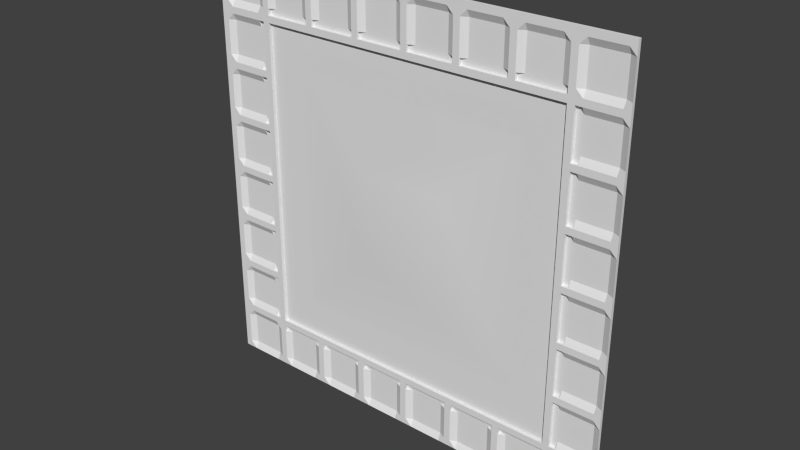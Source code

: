 # Source: med1_6.blend  (saved by Blender 2.76.0; exported with 4.5.12 LTS)
import bpy
from mathutils import Matrix  # noqa: F401  (used for matrix-valued properties, if any)

bpy.ops.wm.read_factory_settings(use_empty=True)
scene = bpy.context.scene
scene.name = 'Scene'

# ---- collections
col_collection_1 = bpy.data.collections.new('Collection 1'); scene.collection.children.link(col_collection_1)

# ---- materials (node trees are filled in below, after node groups)
mat_med1_6 = bpy.data.materials.new('med1_6')
mat_med1_6.alpha_threshold = 0.0
mat_med1_6.use_transparent_shadow = False
mat_med1_6.roughness = 0.5

# ---- material node trees

# ---- world
world_world = bpy.data.worlds.new('World'); scene.world = world_world
world_world.color = (0.05088, 0.05088, 0.05088)
world_world.use_sun_shadow = False
world_world.sun_shadow_jitter_overblur = 0.0
world_world.cycles.sampling_method = 'MANUAL'
world_world.cycles.sample_map_resolution = 256

# ---- meshes
me_med1_6_meshdata = bpy.data.meshes.new('med1_6_meshdata')
me_med1_6_meshdata.from_pydata([(-1.28, 1.28, -1.28), (1.28, 1.28, -1.28), (-1.28, 1.28, 1.28), (1.28, 1.28, 1.28), (0.9604, 1.28, 0.9203), (1.0, 1.28, 0.9203), (0.9604, 1.28, 0.9604), (0.9604, 1.28, 0.9994), (1.04, 1.28, 0.9203), (0.6004, 1.28, 0.9994), (0.6801, 1.28, 0.9604), (0.6403, 1.28, 0.9604), (0.6801, 1.28, 0.9994), (0.6403, 1.28, 0.9994), (-0.03924, 1.28, 0.9994), (0.3999, 1.28, 0.9994), (0.3601, 1.28, 0.9604), (0.3204, 1.28, 0.9604), (0.3601, 1.28, 0.9994), (0.3204, 1.28, 0.9994), (0.08058, 1.28, 0.9994), (0.04064, 1.28, 0.9604), (0.0007018, 1.28, 0.9604), (0.04064, 1.28, 0.9994), (0.0007018, 1.28, 0.9994), (-0.28, 1.28, 0.9604), (-0.3202, 1.28, 0.9604), (-0.28, 1.28, 0.9994), (-0.3202, 1.28, 0.9994), (-0.9994, 1.28, 0.9203), (-0.9202, 1.28, 0.9203), (-0.9598, 1.28, 0.9203), (-0.9202, 1.28, 0.9604), (-0.9202, 1.28, 0.9994), (-0.5598, 1.28, 0.9994), (-0.6002, 1.28, 0.9604), (-0.6406, 1.28, 0.9604), (-0.6002, 1.28, 0.9994), (-0.6406, 1.28, 0.9994), (1.04, 1.28, 0.6798), (-0.9202, 1.28, 0.6798), (-0.681, 1.28, 0.6798), (1.0, 1.28, 0.6003), (1.0, 1.28, 0.64), (1.04, 1.28, 0.6003), (1.04, 1.28, 0.64), (-0.9994, 1.28, 0.6003), (-0.9994, 1.28, 0.64), (-0.9598, 1.28, 0.6003), (-0.9598, 1.28, 0.64), (1.04, 1.28, 0.2411), (-0.9994, 1.28, 0.2411), (1.04, 1.28, 0.36), (1.0, 1.28, 0.2807), (1.0, 1.28, 0.3204), (1.04, 1.28, 0.2807), (1.04, 1.28, 0.3204), (-0.9994, 1.28, 0.2807), (-0.9994, 1.28, 0.3204), (-0.9598, 1.28, 0.2807), (-0.9598, 1.28, 0.3204), (-0.9994, 1.28, -0.07877), (1.04, 1.28, 0.03998), (1.0, 1.28, -0.03919), (1.0, 1.28, 0.0003923), (1.04, 1.28, -0.03919), (1.04, 1.28, 0.0003923), (0.7198, 1.28, 0.6798), (0.2806, 1.24, 0.2407), (-0.9994, 1.28, -0.03919), (-0.9994, 1.28, 0.0003923), (-0.9598, 1.28, -0.03919), (-0.9598, 1.28, 0.0003923), (0.2806, 1.24, -0.2806), (-0.2408, 1.24, -0.2806), (-0.9994, 1.28, -0.2806), (1.04, 1.28, -0.3993), (-0.681, 1.28, -0.7206), (-0.9994, 1.28, -0.3993), (1.0, 1.28, -0.3597), (1.0, 1.28, -0.3202), (1.04, 1.28, -0.3597), (1.04, 1.28, -0.3202), (-0.2408, 1.24, 0.2411), (0.9206, 1.28, -1.04), (0.9206, 1.28, 0.9994), (-0.9994, 1.28, -0.3597), (-0.9994, 1.28, -0.3202), (-0.9598, 1.28, -0.3597), (-0.9598, 1.28, -0.3202), (1.04, 1.28, -0.7196), (0.72, 1.28, -0.7196), (-0.9994, 1.28, -0.7196), (1.04, 1.28, -0.5995), (-0.9994, 1.28, -0.5995), (1.0, 1.28, -0.6795), (1.0, 1.28, -0.6395), (1.04, 1.28, -0.6795), (1.04, 1.28, -0.6395), (-0.9994, 1.28, -0.6795), (-0.9994, 1.28, -0.6395), (-0.9598, 1.28, -0.6795), (-0.9598, 1.28, -0.6395), (1.04, 1.28, -0.9197), (-0.9994, 1.28, -0.9197), (0.9604, 1.28, -1.04), (0.6004, 1.28, -1.04), (0.72, 1.28, -1.04), (0.6403, 1.28, -1.04), (0.6801, 1.28, -1.04), (0.3999, 1.28, -1.04), (0.3204, 1.28, -1.04), (0.3601, 1.28, -1.04), (0.0007019, 1.28, -1.04), (0.04064, 1.28, -1.04), (-0.3604, 1.28, -1.04), (-0.2398, 1.28, -1.04), (-0.3202, 1.28, -1.04), (-0.28, 1.28, -1.04), (-0.9202, 1.28, -1.04), (-0.681, 1.28, -1.04), (-0.6406, 1.28, -1.04), (-0.6002, 1.28, -1.04), (0.9604, 1.28, -0.9998), (0.9604, 1.28, -0.9598), (1.0, 1.28, -0.9598), (1.04, 1.28, -0.9598), (0.6403, 1.28, -0.9998), (0.6801, 1.28, -0.9998), (0.3204, 1.28, -0.9998), (0.3601, 1.28, -0.9998), (0.0007019, 1.28, -0.9998), (0.04064, 1.28, -0.9998), (-0.3202, 1.28, -0.9998), (-0.28, 1.28, -0.9998), (-0.9994, 1.28, -0.9598), (-0.9598, 1.28, -0.9598), (-0.9202, 1.28, -0.9998), (-0.9202, 1.28, -0.9598), (-0.6406, 1.28, -0.9998), (-0.6002, 1.28, -0.9998), (-1.28, 1.26, -1.28), (1.24, 1.26, -1.28), (1.28, 1.26, -1.28), (1.28, 1.26, 1.24), (1.28, 1.26, 1.28), (-1.28, 1.26, 1.28), (0.9206, 1.26, -1.28), (0.9604, 1.26, -1.28), (0.9604, 1.26, 1.24), (1.0, 1.26, -1.28), (1.0, 1.26, 1.24), (1.04, 1.26, -1.28), (1.24, 1.26, 1.24), (-1.28, 1.26, 0.9604), (-1.28, 1.26, 0.9203), (1.28, 1.26, 0.8808), (1.28, 1.26, 0.9203), (0.9604, 1.26, 0.9203), (1.0, 1.26, 0.9203), (1.24, 1.28, 0.8808), (1.24, 1.26, 0.9203), (1.04, 1.26, 0.9203), (-1.24, 1.26, 0.9203), (1.28, 1.26, 0.9604), (0.9604, 1.26, 0.9604), (1.0, 1.26, 0.9604), (1.24, 1.26, 0.9604), (1.04, 1.26, 0.9604), (-1.24, 1.26, 0.9604), (1.28, 1.26, 0.9994), (0.9604, 1.26, 0.9994), (1.0, 1.26, 0.9994), (1.24, 1.28, 0.9994), (1.04, 1.28, 0.9994), (-1.24, 1.26, 0.9994), (1.28, 1.26, 1.2), (0.9604, 1.26, 1.2), (1.0, 1.26, 1.2), (1.24, 1.28, 1.2), (1.04, 1.26, 1.24), (-1.24, 1.26, 1.24), (1.04, 1.28, 1.2), (1.04, 1.28, 0.8808), (-1.24, 1.26, 1.2), (0.6403, 1.26, 1.28), (0.3999, 1.26, -1.28), (0.6004, 1.26, -1.28), (0.6403, 1.26, 0.9604), (0.6403, 1.26, 0.9994), (0.6403, 1.26, 1.24), (0.6004, 1.26, 1.24), (0.6403, 1.26, 1.2), (0.6004, 1.28, 1.2), (0.6801, 1.26, -1.28), (0.72, 1.26, -1.28), (0.72, 1.28, 0.9994), (0.9206, 1.26, 1.24), (0.72, 1.26, 1.24), (0.9206, 1.28, 1.2), (0.72, 1.28, 1.2), (0.6801, 1.26, 0.9604), (0.6801, 1.26, 0.9994), (0.6801, 1.26, 1.24), (0.6801, 1.26, 1.2), (0.6403, 1.26, -1.28), (0.0007018, 1.26, 0.9604), (0.0007018, 1.26, 0.9994), (0.0007018, 1.26, 1.24), (-0.03924, 1.26, 1.24), (0.0007018, 1.26, 1.2), (-0.03924, 1.28, 1.2), (-0.2398, 1.26, -1.28), (-0.03924, 1.26, -1.28), (0.08058, 1.26, -1.28), (0.2806, 1.26, -1.28), (0.2806, 1.26, 1.28), (0.3204, 1.26, 0.9604), (0.3204, 1.26, 0.9994), (0.2806, 1.28, 0.9994), (0.3204, 1.26, 1.24), (0.2806, 1.26, 1.24), (0.3204, 1.26, 1.2), (0.2806, 1.28, 1.2), (0.3601, 1.26, -1.28), (0.3999, 1.26, 1.24), (0.3999, 1.28, 1.2), (0.3601, 1.26, 0.9604), (0.3601, 1.26, 0.9994), (0.3601, 1.26, 1.24), (0.3601, 1.26, 1.2), (0.3204, 1.26, -1.28), (0.08058, 1.26, 1.24), (0.08058, 1.28, 1.2), (0.04064, 1.26, -1.28), (0.04064, 1.26, 0.9604), (0.04064, 1.26, 0.9994), (0.04064, 1.26, 1.24), (0.04064, 1.26, 1.2), (0.0007019, 1.26, -1.28), (-0.3604, 1.26, 1.28), (-0.3202, 1.26, 0.9604), (-0.3202, 1.26, 0.9994), (-0.3604, 1.28, 0.9994), (-0.3202, 1.26, 1.24), (-0.3604, 1.26, 1.24), (-0.3202, 1.26, 1.2), (-0.3604, 1.28, 1.2), (-0.5598, 1.26, -1.28), (-0.3604, 1.26, -1.28), (-0.28, 1.26, -1.28), (-0.2398, 1.26, 1.28), (-0.2398, 1.28, 0.9994), (-0.2398, 1.26, 1.24), (-0.2398, 1.28, 1.2), (-0.28, 1.26, 0.9604), (-0.28, 1.26, 0.9994), (-0.28, 1.26, 1.24), (-0.28, 1.26, 1.2), (-0.3202, 1.26, -1.28), (-0.9598, 1.26, 0.9203), (-0.9994, 1.26, 0.9203), (-0.9598, 1.26, 0.9604), (-0.9994, 1.26, 0.9604), (-0.9598, 1.26, 0.9994), (-0.9994, 1.28, 0.9994), (-0.9598, 1.26, 1.24), (-0.9994, 1.26, 1.24), (-0.9598, 1.26, 1.2), (-0.9994, 1.28, 1.2), (-1.2, 1.26, -1.28), (-0.9994, 1.26, -1.28), (-0.9994, 1.28, 0.8808), (-0.9202, 1.26, -1.28), (-0.8806, 1.26, -1.28), (-0.8806, 1.26, 1.28), (-0.681, 1.28, 0.9994), (-0.8806, 1.28, 0.9994), (-0.681, 1.26, 1.24), (-0.8806, 1.26, 1.24), (-0.681, 1.28, 1.2), (-0.8806, 1.28, 1.2), (-0.9202, 1.26, 0.9203), (-0.9202, 1.26, 0.9604), (-0.9202, 1.26, 0.9994), (-0.9202, 1.26, 1.24), (-0.9202, 1.26, 1.2), (-0.9598, 1.26, -1.28), (-0.681, 1.26, -1.28), (-0.6406, 1.26, 0.9604), (-0.6406, 1.26, 0.9994), (-0.6406, 1.26, 1.24), (-0.6406, 1.26, 1.2), (-0.6002, 1.26, -1.28), (-0.5598, 1.26, 1.24), (-0.5598, 1.28, 1.2), (-0.6002, 1.26, 0.9604), (-0.6002, 1.26, 0.9994), (-0.6002, 1.26, 1.24), (-0.6002, 1.26, 1.2), (-0.6406, 1.26, -1.28), (-1.2, 1.26, 0.9203), (-1.2, 1.26, 0.9604), (-1.2, 1.28, 0.9994), (-1.2, 1.26, 1.24), (-1.2, 1.28, 1.2), (-1.24, 1.26, -1.28), (-1.2, 1.28, 0.8808), (-1.24, 1.26, 0.8808), (1.28, 1.26, 0.36), (1.28, 1.26, 0.5606), (1.24, 1.28, 0.36), (1.24, 1.28, 0.5606), (1.04, 1.28, 0.5606), (-0.9994, 1.28, 0.36), (-0.9994, 1.28, 0.5606), (-1.2, 1.28, 0.36), (-1.2, 1.28, 0.5606), (-1.24, 1.26, 0.36), (-1.24, 1.26, 0.5606), (1.28, 1.26, 0.64), (1.28, 1.26, 0.6798), (1.0, 1.26, 0.64), (1.24, 1.26, 0.64), (1.24, 1.28, 0.6798), (1.04, 1.26, 0.64), (-0.9994, 1.26, 0.64), (-0.9994, 1.28, 0.6798), (-0.9598, 1.26, 0.64), (-1.2, 1.26, 0.64), (-1.2, 1.28, 0.6798), (-1.24, 1.26, 0.64), (-1.24, 1.26, 0.6798), (1.28, 1.26, 0.6003), (1.0, 1.26, 0.6003), (1.24, 1.26, 0.6003), (1.04, 1.26, 0.6003), (-0.9994, 1.26, 0.6003), (-0.9598, 1.26, 0.6003), (-1.2, 1.26, 0.6003), (-1.24, 1.26, 0.6003), (1.28, 1.26, 0.03998), (1.28, 1.26, 0.2411), (1.24, 1.28, 0.03998), (1.24, 1.28, 0.2411), (-0.9994, 1.28, 0.03998), (-1.2, 1.28, 0.03998), (-1.2, 1.28, 0.2411), (-1.24, 1.26, 0.03998), (-1.24, 1.26, 0.2411), (1.28, 1.26, 0.3204), (1.0, 1.26, 0.3204), (1.24, 1.26, 0.3204), (1.04, 1.26, 0.3204), (-0.9994, 1.26, 0.3204), (-0.9598, 1.26, 0.3204), (-1.2, 1.26, 0.3204), (-1.24, 1.26, 0.3204), (-1.28, 1.26, 0.3204), (1.28, 1.26, 0.2807), (1.0, 1.26, 0.2807), (1.24, 1.26, 0.2807), (1.04, 1.26, 0.2807), (-0.9994, 1.26, 0.2807), (-0.9598, 1.26, 0.2807), (-1.2, 1.26, 0.2807), (-1.24, 1.26, 0.2807), (1.28, 1.26, -0.2806), (1.28, 1.26, -0.07877), (1.24, 1.28, -0.2806), (1.24, 1.28, -0.07877), (1.04, 1.28, -0.2806), (1.04, 1.28, -0.07877), (0.9604, 1.26, -1.04), (-1.2, 1.28, -0.2806), (-1.2, 1.28, -0.07877), (-1.24, 1.26, -0.2806), (-1.24, 1.26, -0.07877), (1.28, 1.26, 0.0003923), (1.0, 1.26, 0.0003923), (1.24, 1.26, 0.0003923), (1.04, 1.26, 0.0003923), (-0.9994, 1.26, 0.0003923), (-0.9598, 1.26, 0.0003923), (-1.2, 1.26, 0.0003923), (-1.24, 1.26, 0.0003923), (1.28, 1.26, -0.03919), (1.0, 1.26, -0.03919), (1.24, 1.26, -0.03919), (1.04, 1.26, -0.03919), (0.9604, 1.26, -0.9598), (0.9206, 1.28, -1.239), (-0.9994, 1.26, -0.03919), (-0.9598, 1.26, -0.03919), (-0.9202, 1.26, -0.03919), (-1.2, 1.26, -0.03919), (-1.24, 1.26, -0.03919), (0.9604, 1.26, -0.9998), (0.9604, 1.26, -1.239), (1.28, 1.26, -0.3202), (1.0, 1.26, -0.3202), (1.24, 1.26, -0.3202), (1.04, 1.26, -0.3202), (-0.9994, 1.26, -0.3202), (-0.9598, 1.26, -0.3202), (-1.2, 1.26, -0.3202), (-1.24, 1.26, -0.3202), (1.28, 1.26, -0.5995), (1.28, 1.26, -0.3993), (1.24, 1.28, -0.5995), (1.24, 1.28, -0.3993), (-1.2, 1.28, -0.5995), (-1.2, 1.28, -0.3993), (-1.24, 1.26, -0.5995), (-1.24, 1.26, -0.3993), (1.28, 1.26, -0.3597), (1.0, 1.26, -0.3597), (1.24, 1.26, -0.3597), (1.04, 1.26, -0.3597), (-0.9994, 1.26, -0.3597), (-0.9598, 1.26, -0.3597), (-1.2, 1.26, -0.3597), (-1.24, 1.26, -0.3597), (1.28, 1.26, -0.9197), (1.28, 1.26, -0.7196), (0.9604, 1.26, -0.9197), (1.0, 1.26, -0.9197), (1.24, 1.28, -0.9197), (1.24, 1.28, -0.7196), (-1.2, 1.28, -0.9197), (-1.2, 1.28, -0.7196), (-1.24, 1.26, -0.9197), (-1.24, 1.26, -0.7196), (1.28, 1.26, -0.6395), (1.0, 1.26, -0.6395), (1.24, 1.26, -0.6395), (1.04, 1.26, -0.6395), (-0.9994, 1.26, -0.6395), (-0.9598, 1.26, -0.6395), (-1.2, 1.26, -0.6395), (-1.24, 1.26, -0.6395), (1.28, 1.26, -0.6795), (1.0, 1.26, -0.6795), (1.24, 1.26, -0.6795), (1.04, 1.26, -0.6795), (-0.9994, 1.26, -0.6795), (-0.9598, 1.26, -0.6795), (-1.2, 1.26, -0.6795), (-1.24, 1.26, -0.6795), (-1.28, 1.26, -0.9197), (1.28, 1.26, -0.9598), (1.0, 1.26, -0.9598), (1.24, 1.26, -0.9598), (1.04, 1.26, -0.9598), (-0.9994, 1.26, -0.9598), (-0.9598, 1.26, -0.9598), (-0.9202, 1.26, -0.9598), (-1.2, 1.26, -0.9598), (-1.24, 1.26, -0.9598), (1.28, 1.26, -1.239), (1.28, 1.26, -1.04), (1.0, 1.26, -1.239), (1.0, 1.26, -1.04), (1.24, 1.28, -1.239), (1.24, 1.28, -1.04), (1.04, 1.28, -1.239), (1.04, 1.28, -1.04), (0.6004, 1.28, -1.239), (0.72, 1.28, -1.239), (0.6403, 1.26, -1.239), (0.6403, 1.26, -1.04), (0.6801, 1.26, -1.239), (0.6801, 1.26, -1.04), (-0.03924, 1.28, -1.239), (-0.03924, 1.28, -1.04), (0.2806, 1.28, -1.239), (0.2806, 1.28, -1.04), (0.3999, 1.28, -1.239), (0.3204, 1.26, -1.239), (0.3204, 1.26, -1.04), (0.3601, 1.26, -1.239), (0.3601, 1.26, -1.04), (0.08058, 1.28, -1.239), (0.08058, 1.28, -1.04), (0.0007019, 1.26, -1.239), (0.0007019, 1.26, -1.04), (0.04064, 1.26, -1.239), (0.04064, 1.26, -1.04), (-0.3604, 1.28, -1.239), (-0.2398, 1.28, -1.239), (-0.3202, 1.26, -1.239), (-0.3202, 1.26, -1.04), (-0.28, 1.26, -1.239), (-0.28, 1.26, -1.04), (-0.9994, 1.28, -1.239), (-0.9994, 1.28, -1.04), (-0.8806, 1.28, -1.239), (-0.8806, 1.28, -1.04), (-0.9598, 1.26, -1.239), (-0.9598, 1.26, -1.04), (-0.9202, 1.26, -1.239), (-0.9202, 1.26, -1.04), (-0.681, 1.28, -1.239), (-0.5598, 1.28, -1.239), (-0.5598, 1.28, -1.04), (-0.6406, 1.26, -1.239), (-0.6406, 1.26, -1.04), (-0.6002, 1.26, -1.239), (-0.6002, 1.26, -1.04), (-1.2, 1.28, -1.239), (-1.2, 1.28, -1.04), (-1.24, 1.26, -1.239), (-1.24, 1.26, -1.04), (1.28, 1.26, -0.9998), (1.0, 1.26, -0.9998), (1.24, 1.26, -0.9998), (1.04, 1.26, -0.9998), (0.6403, 1.26, -0.9998), (0.6801, 1.26, -0.9998), (0.3204, 1.26, -0.9998), (0.3601, 1.26, -0.9998), (0.0007019, 1.26, -0.9998), (0.04064, 1.26, -0.9998), (-0.3202, 1.26, -0.9998), (-0.28, 1.26, -0.9998), (-0.9994, 1.26, -0.9998), (-0.9598, 1.26, -0.9998), (-0.9202, 1.26, -0.9998), (-0.6406, 1.26, -0.9998), (-0.6002, 1.26, -0.9998), (-1.2, 1.26, -0.9998), (-1.24, 1.26, -0.9998)], [], [(302, 169, 163), (175, 303, 184), (6, 85, 196), (243, 34, 26), (455, 526, 527), (95, 97, 442), (25, 27, 255), (288, 274, 0), (372, 80, 371), (183, 8, 5), (383, 394, 364), (523, 524, 456), (227, 158, 188), (416, 402, 400), (332, 330, 308), (406, 376, 449), (93, 409, 410), (268, 264, 286), (343, 341, 344), (276, 280, 281), (21, 235, 217), (262, 263, 261), (145, 149, 151), (371, 82, 402), (324, 321, 160), (185, 216, 225), (125, 451, 453), (203, 198, 185), (98, 96, 436), (107, 468, 84), (213, 212, 0), (318, 316, 319), (11, 9, 16), (23, 20, 236), (229, 230, 225), (159, 166, 165), (3, 350, 359), (120, 139, 137), (0, 1, 239), (116, 474, 131), (518, 397, 390), (326, 337, 338), (499, 501, 526), (195, 194, 1), (513, 452, 515), (397, 373, 462), (325, 323, 39), (66, 64, 381), (70, 382, 383), (513, 460, 1), (71, 393, 392), (366, 365, 357), (57, 59, 363), (100, 94, 437), (285, 275, 266), (205, 187, 1), (334, 351, 54), (140, 529, 508), (519, 479, 520), (49, 328, 31), (256, 252, 258), (121, 506, 528), (365, 356, 357), (2, 0, 358), (64, 379, 381), (93, 98, 436), (146, 184, 181), (65, 389, 387), (131, 113, 521), (157, 164, 167), (384, 392, 382), (158, 4, 425), (169, 302, 175), (152, 150, 1), (137, 527, 501), (158, 425, 379), (18, 228, 227), (451, 390, 397), (17, 217, 218), (358, 319, 340), (332, 155, 331), (134, 524, 493), (114, 132, 487), (302, 261, 263), (116, 489, 473), (247, 246, 245), (276, 290, 280), (270, 0, 271), (150, 148, 1), (166, 168, 172), (117, 491, 523), (58, 314, 354), (399, 415, 1), (61, 69, 392), (275, 279, 278), (18, 15, 228), (132, 522, 487), (125, 126, 103), (469, 194, 471), (113, 485, 521), (228, 15, 230), (179, 176, 153), (52, 56, 353), (491, 490, 492), (303, 265, 305), (389, 380, 381), (265, 264, 269), (72, 59, 51), (130, 520, 481), (89, 404, 393), (44, 42, 313), (111, 479, 519), (37, 297, 296), (36, 289, 290), (31, 272, 327), (16, 227, 188), (39, 324, 183), (385, 348, 358), (139, 121, 528), (10, 201, 6), (128, 518, 472), (71, 89, 393), (169, 175, 154), (65, 372, 389), (40, 394, 138), (163, 169, 154), (201, 189, 188), (108, 470, 517), (11, 16, 188), (49, 47, 328), (426, 451, 125), (35, 37, 296), (145, 185, 149), (37, 34, 297), (129, 519, 132), (364, 394, 355), (310, 309, 3), (215, 214, 1), (206, 255, 282), (460, 459, 1), (219, 19, 218), (109, 128, 472), (155, 154, 2), (146, 181, 304), (219, 223, 233), (51, 347, 346), (185, 190, 203), (388, 378, 380), (158, 379, 360), (331, 358, 340), (470, 471, 472), (5, 8, 159), (250, 259, 0), (105, 373, 397), (80, 400, 402), (365, 363, 356), (456, 420, 438), (81, 418, 416), (425, 442, 434), (202, 204, 192), (88, 86, 78), (72, 70, 383), (272, 307, 330), (91, 67, 68), (388, 386, 378), (1, 147, 195), (9, 193, 226), (85, 7, 171), (304, 267, 146), (4, 158, 282), (121, 120, 506), (504, 122, 508), (52, 313, 54), (35, 296, 241), (14, 24, 207), (314, 60, 315), (203, 204, 198), (145, 144, 3), (361, 359, 350), (87, 403, 404), (173, 170, 179), (154, 175, 184), (88, 420, 419), (360, 362, 353), (497, 119, 501), (75, 87, 89), (4, 67, 124), (202, 192, 189), (168, 162, 161), (217, 158, 227), (117, 115, 491), (313, 312, 336), (116, 118, 493), (321, 320, 3), (12, 202, 201), (129, 111, 519), (376, 358, 449), (243, 247, 295), (85, 199, 200), (136, 455, 101), (372, 65, 63), (11, 188, 189), (452, 453, 516), (183, 5, 39), (219, 218, 223), (113, 474, 485), (276, 38, 290), (26, 35, 241), (483, 114, 487), (478, 481, 479), (124, 425, 4), (455, 446, 101), (254, 211, 253), (111, 476, 479), (84, 105, 123), (307, 272, 301), (110, 112, 481), (60, 58, 355), (116, 473, 474), (5, 159, 322), (102, 88, 94), (440, 447, 439), (70, 345, 382), (104, 136, 92), (11, 13, 9), (40, 30, 282), (35, 26, 34), (62, 50, 64), (119, 137, 501), (387, 400, 80), (108, 106, 470), (55, 53, 50), (262, 282, 283), (127, 108, 517), (107, 109, 472), (338, 355, 282), (12, 196, 202), (166, 172, 171), (33, 284, 283), (74, 77, 91), (6, 7, 85), (521, 522, 390), (134, 118, 116), (26, 28, 243), (275, 267, 266), (444, 443, 435), (78, 86, 419), (106, 127, 130), (328, 260, 31), (62, 66, 381), (78, 411, 94), (43, 45, 39), (308, 155, 332), (479, 481, 520), (208, 210, 237), (395, 384, 385), (353, 352, 52), (440, 413, 449), (497, 496, 120), (90, 125, 103), (498, 287, 273), (237, 210, 238), (285, 279, 275), (201, 165, 6), (394, 404, 420), (440, 449, 448), (398, 150, 461), (228, 230, 218), (163, 155, 308), (33, 277, 284), (166, 171, 165), (188, 158, 201), (397, 518, 128), (295, 247, 294), (47, 326, 328), (201, 202, 189), (193, 192, 191), (48, 338, 337), (32, 36, 276), (290, 289, 296), (486, 487, 484), (331, 329, 332), (81, 76, 418), (61, 75, 89), (43, 322, 325), (44, 336, 334), (416, 434, 96), (285, 286, 279), (42, 44, 334), (9, 13, 189), (103, 427, 90), (163, 301, 302), (4, 30, 67), (167, 168, 161), (134, 131, 524), (345, 70, 72), (163, 308, 301), (159, 162, 166), (9, 189, 193), (9, 226, 15), (517, 472, 518), (138, 456, 124), (88, 78, 94), (449, 358, 0), (455, 456, 446), (245, 240, 294), (93, 410, 76), (449, 432, 448), (397, 462, 514), (105, 84, 373), (424, 423, 1), (1, 3, 378), (83, 68, 67), (93, 76, 79), (3, 342, 341), (425, 434, 416), (19, 17, 218), (61, 375, 374), (272, 29, 261), (110, 477, 106), (275, 278, 291), (315, 46, 337), (394, 393, 404), (250, 492, 259), (528, 506, 529), (530, 525, 457), (8, 183, 162), (31, 260, 261), (136, 135, 455), (298, 240, 291), (504, 503, 115), (341, 378, 3), (211, 210, 209), (368, 367, 1), (277, 33, 32), (44, 313, 336), (456, 138, 394), (27, 256, 255), (115, 117, 133), (26, 241, 242), (135, 104, 454), (160, 156, 161), (369, 370, 372), (51, 346, 345), (5, 43, 39), (72, 51, 345), (414, 422, 449), (13, 11, 189), (103, 126, 453), (17, 21, 217), (484, 487, 485), (78, 412, 411), (455, 454, 526), (104, 135, 136), (54, 351, 353), (331, 339, 329), (14, 207, 211), (55, 362, 360), (378, 386, 1), (266, 268, 285), (243, 242, 247), (236, 20, 238), (470, 469, 471), (335, 320, 323), (408, 407, 1), (16, 18, 227), (506, 508, 529), (442, 436, 434), (133, 117, 523), (272, 330, 327), (477, 467, 106), (358, 155, 2), (58, 354, 355), (24, 22, 207), (253, 209, 251), (59, 364, 363), (208, 237, 216), (309, 350, 3), (395, 392, 384), (27, 252, 256), (417, 399, 401), (60, 355, 338), (25, 255, 206), (355, 394, 282), (96, 434, 436), (226, 193, 225), (63, 65, 387), (97, 444, 442), (190, 204, 203), (174, 173, 182), (328, 338, 282), (190, 192, 204), (362, 361, 352), (135, 454, 455), (94, 100, 102), (100, 437, 438), (6, 165, 171), (151, 180, 145), (101, 446, 445), (492, 493, 491), (320, 333, 3), (177, 171, 172), (153, 144, 145), (296, 297, 290), (458, 431, 449), (246, 242, 258), (120, 121, 139), (106, 130, 110), (516, 515, 452), (258, 242, 256), (451, 426, 425), (41, 83, 67), (282, 255, 241), (156, 321, 3), (447, 445, 439), (85, 171, 199), (425, 416, 400), (417, 415, 399), (89, 71, 61), (51, 57, 363), (524, 521, 456), (499, 498, 500), (154, 155, 163), (328, 326, 338), (131, 521, 524), (336, 335, 323), (71, 69, 61), (418, 401, 402), (72, 383, 364), (286, 264, 284), (396, 385, 358), (8, 162, 159), (438, 437, 446), (123, 105, 397), (425, 400, 387), (82, 80, 402), (444, 435, 436), (416, 418, 402), (531, 458, 449), (393, 394, 383), (47, 49, 327), (59, 57, 51), (120, 137, 497), (336, 323, 325), (229, 216, 220), (431, 432, 449), (418, 417, 401), (335, 333, 320), (218, 217, 227), (513, 450, 452), (274, 273, 0), (92, 99, 445), (222, 218, 230), (158, 322, 159), (243, 28, 242), (125, 95, 426), (251, 240, 244), (257, 251, 244), (500, 501, 499), (202, 196, 204), (519, 522, 132), (158, 334, 322), (360, 353, 351), (361, 350, 352), (63, 387, 80), (273, 500, 498), (206, 282, 158), (47, 327, 326), (173, 167, 170), (92, 430, 104), (61, 374, 75), (256, 242, 241), (53, 360, 379), (97, 90, 444), (227, 228, 218), (355, 354, 364), (55, 50, 362), (87, 75, 403), (199, 177, 197), (442, 444, 436), (23, 236, 235), (39, 45, 325), (315, 317, 314), (76, 81, 79), (22, 206, 207), (164, 157, 3), (210, 207, 238), (149, 178, 151), (79, 416, 96), (29, 31, 261), (276, 281, 277), (34, 37, 35), (232, 221, 216), (30, 40, 41), (522, 519, 390), (209, 208, 251), (160, 161, 162), (373, 461, 462), (156, 157, 161), (312, 310, 335), (517, 470, 472), (437, 439, 445), (148, 147, 1), (167, 173, 174), (196, 10, 6), (167, 164, 170), (179, 153, 180), (183, 160, 162), (177, 149, 197), (176, 144, 153), (178, 182, 180), (168, 174, 172), (340, 319, 339), (64, 53, 379), (174, 182, 178), (170, 176, 179), (171, 177, 199), (168, 167, 174), (173, 179, 182), (91, 77, 124), (193, 191, 225), (376, 377, 358), (10, 12, 201), (196, 200, 204), (204, 200, 198), (123, 397, 128), (528, 529, 456), (527, 456, 455), (348, 346, 349), (527, 528, 456), (367, 399, 1), (520, 517, 390), (192, 190, 191), (313, 42, 54), (189, 192, 193), (386, 368, 1), (220, 222, 230), (73, 74, 91), (211, 209, 253), (289, 283, 282), (427, 428, 90), (311, 309, 312), (223, 221, 232), (17, 219, 20), (415, 408, 1), (441, 424, 1), (230, 226, 225), (15, 226, 230), (218, 222, 223), (149, 177, 178), (222, 220, 221), (317, 315, 339), (185, 197, 149), (423, 450, 1), (407, 433, 1), (501, 527, 526), (1, 142, 152), (20, 233, 238), (238, 233, 232), (329, 326, 330), (216, 251, 208), (216, 221, 220), (201, 158, 165), (90, 97, 95), (32, 33, 283), (514, 516, 451), (210, 208, 209), (234, 239, 1), (207, 210, 211), (50, 53, 64), (21, 23, 235), (247, 245, 294), (531, 457, 458), (270, 306, 0), (252, 254, 258), (258, 254, 253), (512, 531, 449), (306, 141, 0), (387, 381, 379), (292, 290, 297), (141, 511, 512), (449, 141, 512), (311, 312, 313), (246, 244, 245), (181, 184, 304), (242, 246, 247), (240, 275, 291), (166, 162, 168), (272, 261, 301), (519, 520, 390), (263, 265, 303), (269, 267, 304), (265, 269, 305), (297, 34, 299), (123, 128, 107), (286, 281, 279), (277, 281, 286), (264, 268, 269), (433, 441, 1), (268, 266, 267), (513, 1, 450), (263, 262, 264), (28, 26, 242), (136, 101, 92), (517, 518, 390), (257, 258, 253), (287, 271, 0), (280, 292, 278), (133, 140, 504), (54, 56, 52), (280, 278, 279), (276, 277, 32), (297, 299, 292), (306, 511, 141), (299, 295, 294), (34, 295, 299), (290, 292, 280), (77, 138, 124), (292, 291, 278), (521, 390, 456), (86, 88, 419), (298, 291, 299), (298, 299, 294), (457, 525, 454), (454, 525, 526), (303, 305, 184), (184, 305, 304), (302, 303, 175), (137, 119, 497), (308, 307, 301), (238, 207, 236), (224, 231, 1), (99, 101, 445), (265, 263, 264), (456, 390, 124), (318, 319, 358), (358, 357, 318), (324, 160, 183), (316, 317, 319), (296, 289, 282), (281, 280, 279), (309, 310, 312), (239, 213, 0), (157, 167, 161), (425, 387, 379), (329, 330, 332), (52, 311, 313), (326, 327, 330), (323, 320, 321), (348, 349, 358), (323, 324, 39), (312, 335, 336), (73, 91, 68), (284, 277, 286), (269, 268, 267), (310, 333, 335), (79, 81, 416), (480, 481, 478), (315, 337, 339), (474, 113, 131), (468, 391, 84), (140, 122, 504), (84, 123, 107), (319, 317, 339), (102, 100, 438), (7, 6, 171), (302, 263, 303), (128, 109, 107), (330, 307, 308), (305, 269, 304), (224, 480, 478), (321, 156, 160), (219, 233, 20), (491, 493, 524), (115, 133, 504), (521, 485, 522), (341, 342, 344), (324, 323, 321), (31, 29, 272), (151, 178, 180), (346, 347, 349), (127, 517, 520), (352, 311, 52), (259, 492, 490), (352, 350, 309), (354, 314, 316), (191, 190, 185), (356, 316, 318), (30, 4, 282), (440, 448, 447), (180, 153, 145), (349, 347, 365), (198, 197, 185), (172, 174, 178), (229, 225, 216), (237, 238, 232), (51, 363, 365), (0, 141, 449), (22, 25, 206), (342, 359, 361), (300, 288, 0), (36, 38, 276), (496, 502, 120), (344, 361, 362), (216, 237, 232), (442, 426, 95), (374, 375, 377), (101, 99, 92), (53, 55, 360), (367, 368, 370), (356, 363, 354), (396, 395, 385), (507, 508, 505), (384, 346, 348), (182, 179, 180), (382, 345, 346), (46, 48, 337), (194, 205, 1), (380, 378, 341), (32, 283, 289), (380, 343, 62), (370, 388, 389), (223, 222, 221), (523, 491, 524), (529, 523, 456), (368, 386, 388), (143, 142, 1), (172, 178, 177), (199, 197, 198), (61, 392, 395), (23, 21, 20), (20, 21, 17), (453, 451, 516), (225, 191, 185), (377, 375, 395), (234, 486, 239), (437, 445, 446), (291, 292, 299), (401, 369, 371), (354, 363, 364), (401, 399, 367), (118, 134, 493), (403, 75, 374), (96, 98, 93), (405, 374, 376), (300, 507, 505), (236, 207, 206), (411, 412, 414), (451, 425, 390), (48, 46, 315), (407, 408, 410), (459, 143, 1), (102, 438, 420), (413, 414, 449), (422, 406, 449), (414, 412, 421), (139, 528, 527), (64, 66, 62), (62, 344, 50), (403, 405, 419), (78, 419, 421), (382, 392, 393), (425, 426, 442), (147, 391, 468), (339, 337, 329), (408, 415, 417), (38, 36, 290), (3, 170, 164), (359, 342, 3), (410, 417, 418), (340, 339, 331), (112, 130, 481), (293, 507, 300), (423, 424, 428), (298, 294, 240), (249, 248, 0), (429, 430, 432), (59, 72, 364), (435, 409, 93), (144, 176, 3), (435, 433, 407), (437, 94, 411), (40, 282, 394), (439, 411, 413), (235, 236, 206), (531, 530, 457), (505, 508, 506), (432, 430, 447), (373, 398, 461), (14, 252, 22), (478, 231, 224), (251, 216, 3), (92, 445, 447), (176, 170, 3), (214, 234, 1), (424, 441, 443), (186, 224, 1), (333, 310, 3), (157, 156, 3), (428, 443, 444), (349, 366, 358), (56, 54, 353), (457, 429, 431), (79, 96, 93), (454, 104, 429), (452, 450, 423), (154, 146, 2), (452, 427, 103), (463, 464, 466), (398, 148, 150), (398, 373, 84), (459, 460, 464), (465, 466, 462), (187, 186, 1), (468, 107, 472), (469, 470, 106), (48, 60, 338), (327, 49, 31), (483, 476, 129), (477, 110, 481), (478, 479, 476), (89, 87, 404), (482, 483, 487), (484, 485, 474), (239, 486, 484), (293, 300, 0), (489, 116, 493), (490, 491, 115), (301, 261, 302), (494, 495, 510), (496, 497, 501), (498, 499, 495), (233, 223, 232), (158, 159, 165), (503, 504, 508), (505, 506, 120), (383, 382, 393), (509, 510, 512), (284, 264, 262), (464, 515, 516), (285, 268, 286), (90, 95, 125), (220, 230, 229), (231, 215, 1), (460, 513, 515), (241, 296, 282), (462, 466, 516), (106, 108, 127), (362, 352, 353), (469, 205, 194), (387, 389, 381), (255, 256, 241), (389, 388, 380), (158, 360, 351), (259, 249, 0), (130, 112, 110), (334, 336, 325), (74, 83, 41), (257, 253, 251), (212, 250, 0), (154, 184, 146), (430, 429, 104), (334, 325, 322), (248, 293, 0), (158, 351, 334), (283, 284, 262), (240, 245, 244), (235, 158, 217), (495, 525, 530), (314, 58, 60), (260, 282, 262), (499, 526, 525), (260, 328, 282), (60, 48, 315), (261, 260, 262), (443, 441, 433), (257, 244, 246), (443, 433, 435), (146, 267, 275), (257, 246, 258), (512, 510, 530), (523, 529, 140), (235, 206, 158), (503, 488, 115), (43, 5, 322), (270, 509, 511), (124, 390, 425), (288, 300, 505), (248, 503, 507), (288, 502, 496), (17, 19, 219), (271, 287, 498), (274, 496, 500), (271, 494, 509), (273, 287, 0), (249, 259, 490), (212, 489, 492), (249, 488, 503), (91, 124, 67), (213, 239, 484), (214, 482, 486), (446, 456, 438), (215, 231, 478), (186, 477, 480), (215, 475, 482), (213, 473, 489), (155, 358, 331), (187, 205, 469), (195, 468, 471), (187, 467, 477), (152, 465, 461), (142, 143, 459), (147, 148, 398), (317, 316, 314), (142, 463, 465), (62, 343, 344), (130, 127, 520), (85, 200, 196), (15, 16, 9), (80, 82, 371), (456, 394, 420), (42, 334, 54), (397, 514, 451), (485, 487, 522), (45, 43, 325), (372, 63, 80), (74, 73, 68), (77, 41, 40), (122, 140, 508), (126, 125, 453), (243, 295, 34), (371, 369, 372), (69, 71, 392), (18, 16, 15), (377, 396, 358), (131, 134, 116), (366, 357, 358), (30, 41, 67), (311, 352, 309), (12, 10, 196), (329, 337, 326), (356, 354, 316), (357, 356, 318), (366, 349, 365), (347, 51, 365), (344, 342, 361), (50, 344, 362), (376, 374, 377), (369, 367, 370), (385, 384, 348), (384, 382, 346), (343, 380, 341), (36, 32, 289), (381, 380, 62), (372, 370, 389), (370, 368, 388), (200, 199, 198), (375, 61, 395), (396, 377, 395), (402, 401, 371), (369, 401, 367), (405, 403, 374), (406, 405, 376), (413, 411, 414), (409, 407, 410), (88, 102, 420), (422, 414, 421), (137, 139, 527), (422, 421, 405), (419, 420, 404), (404, 403, 419), (405, 406, 422), (421, 419, 405), (412, 78, 421), (195, 147, 468), (410, 408, 417), (76, 410, 418), (427, 423, 428), (431, 429, 432), (436, 435, 93), (409, 435, 407), (439, 437, 411), (440, 439, 413), (448, 432, 447), (25, 22, 252), (14, 211, 254), (22, 24, 14), (252, 27, 25), (14, 254, 252), (3, 2, 251), (146, 275, 2), (240, 251, 2), (216, 185, 3), (2, 275, 240), (185, 145, 3), (430, 92, 447), (428, 424, 443), (90, 428, 444), (458, 457, 431), (457, 454, 429), (427, 452, 423), (453, 452, 103), (465, 463, 466), (391, 398, 84), (463, 459, 464), (461, 465, 462), (471, 468, 472), (467, 469, 106), (132, 114, 483), (483, 482, 475), (476, 111, 129), (483, 475, 476), (129, 132, 483), (480, 477, 481), (475, 478, 476), (486, 482, 487), (473, 484, 474), (492, 489, 493), (488, 490, 115), (509, 494, 510), (500, 496, 501), (494, 498, 495), (507, 503, 508), (502, 505, 120), (511, 509, 512), (466, 464, 516), (464, 460, 515), (514, 462, 516), (77, 74, 41), (510, 495, 530), (495, 499, 525), (531, 512, 530), (133, 523, 140), (306, 270, 511), (502, 288, 505), (293, 248, 507), (274, 288, 496), (494, 271, 498), (273, 274, 500), (270, 271, 509), (488, 249, 490), (250, 212, 492), (248, 249, 503), (473, 213, 484), (234, 214, 486), (475, 215, 478), (224, 186, 480), (214, 215, 482), (212, 213, 489), (467, 187, 469), (194, 195, 471), (186, 187, 477), (150, 152, 461), (463, 142, 459), (391, 147, 398), (152, 142, 465), (83, 74, 68), (138, 77, 40)])
me_med1_6_meshdata.polygons.foreach_set('use_smooth', [0, 0, 0, 0, 0, 0, 0, 0, 0, 0, 0, 0, 0, 0, 0, 0, 0, 0, 0, 0, 0, 0, 0, 0, 0, 0, 0, 0, 0, 0, 0, 0, 0, 0, 0, 0, 0, 0, 0, 0, 0, 0, 0, 0, 0, 0, 0, 0, 0, 0, 0, 0, 0, 0, 0, 0, 0, 0, 0, 0, 0, 0, 0, 0, 0, 0, 0, 0, 0, 0, 0, 0, 0, 0, 0, 0, 0, 0, 0, 0, 0, 0, 0, 0, 0, 0, 0, 0, 0, 0, 0, 0, 0, 0, 0, 0, 0, 0, 0, 0, 0, 0, 0, 0, 0, 0, 0, 0, 0, 0, 0, 0, 0, 0, 0, 0, 0, 0, 0, 0, 0, 0, 0, 0, 0, 0, 0, 0, 0, 0, 0, 0, 0, 0, 0, 0, 0, 0, 0, 0, 0, 0, 0, 0, 0, 0, 0, 0, 0, 0, 0, 0, 0, 0, 0, 0, 0, 0, 0, 0, 0, 0, 0, 1, 0, 0, 0, 0, 0, 0, 0, 0, 0, 0, 0, 0, 0, 0, 0, 0, 0, 0, 0, 0, 0, 0, 0, 0, 0, 0, 0, 0, 0, 0, 0, 0, 0, 0, 0, 0, 0, 0, 0, 0, 0, 0, 0, 0, 0, 0, 0, 0, 0, 0, 0, 0, 0, 0, 0, 0, 0, 0, 0, 0, 0, 0, 0, 0, 0, 0, 0, 0, 0, 0, 0, 0, 0, 0, 0, 1, 0, 0, 0, 0, 0, 0, 0, 0, 0, 0, 0, 0, 0, 0, 0, 0, 0, 0, 0, 0, 0, 0, 0, 0, 0, 0, 0, 0, 0, 0, 0, 0, 0, 0, 0, 0, 0, 0, 0, 0, 0, 0, 0, 0, 0, 0, 0, 0, 0, 0, 0, 0, 0, 0, 0, 0, 0, 0, 0, 0, 0, 0, 0, 0, 0, 0, 0, 0, 0, 0, 0, 0, 1, 0, 0, 0, 0, 0, 0, 0, 0, 0, 0, 0, 0, 0, 0, 0, 0, 0, 0, 0, 0, 0, 0, 0, 0, 0, 0, 0, 0, 0, 0, 0, 0, 0, 0, 0, 0, 0, 0, 0, 0, 0, 0, 0, 0, 0, 0, 0, 0, 0, 0, 0, 0, 0, 0, 0, 0, 0, 0, 0, 0, 0, 0, 0, 0, 0, 0, 0, 0, 0, 0, 0, 0, 0, 0, 0, 0, 0, 0, 0, 0, 0, 0, 0, 0, 0, 0, 0, 0, 0, 0, 0, 0, 0, 0, 0, 0, 0, 0, 1, 0, 0, 0, 0, 0, 0, 0, 0, 0, 0, 0, 0, 0, 0, 0, 0, 0, 0, 0, 0, 0, 0, 0, 0, 0, 0, 0, 0, 0, 0, 0, 0, 0, 0, 0, 0, 0, 0, 0, 0, 0, 0, 0, 0, 0, 0, 0, 0, 0, 0, 0, 0, 0, 0, 0, 0, 0, 0, 0, 0, 0, 0, 0, 0, 0, 0, 0, 0, 0, 0, 0, 0, 0, 0, 0, 0, 0, 0, 0, 0, 0, 0, 0, 0, 0, 0, 0, 0, 0, 0, 0, 0, 0, 0, 0, 0, 0, 0, 0, 0, 0, 0, 0, 0, 0, 0, 0, 0, 0, 0, 0, 0, 0, 0, 0, 0, 0, 0, 0, 0, 0, 0, 0, 0, 0, 1, 0, 0, 0, 0, 0, 0, 0, 0, 0, 0, 0, 0, 0, 0, 0, 0, 0, 0, 0, 0, 0, 0, 0, 0, 0, 0, 0, 0, 0, 0, 0, 0, 0, 0, 0, 0, 0, 0, 0, 0, 0, 0, 0, 0, 0, 0, 0, 0, 0, 0, 0, 0, 0, 0, 0, 0, 0, 0, 0, 0, 0, 0, 0, 0, 0, 0, 0, 0, 0, 0, 0, 0, 0, 0, 0, 0, 0, 0, 0, 0, 0, 0, 0, 0, 0, 0, 0, 0, 0, 0, 0, 0, 0, 0, 0, 0, 0, 0, 0, 0, 0, 0, 0, 0, 0, 0, 0, 0, 0, 0, 0, 0, 0, 0, 1, 0, 0, 0, 0, 0, 0, 0, 0, 0, 0, 0, 0, 0, 0, 0, 0, 0, 0, 0, 0, 0, 0, 0, 0, 0, 0, 0, 0, 0, 0, 0, 0, 0, 0, 0, 0, 0, 0, 0, 0, 0, 0, 0, 0, 0, 0, 0, 0, 0, 0, 0, 0, 0, 0, 0, 0, 0, 0, 0, 0, 0, 0, 0, 0, 0, 0, 0, 0, 0, 0, 0, 0, 0, 0, 0, 0, 0, 0, 0, 0, 0, 0, 0, 0, 0, 0, 0, 0, 0, 0, 0, 0, 0, 0, 0, 0, 0, 0, 0, 0, 0, 0, 0, 0, 0, 0, 0, 0, 0, 0, 0, 0, 0, 0, 0, 0, 0, 0, 0, 0, 0, 0, 0, 0, 0, 0, 0, 0, 0, 0, 0, 0, 0, 0, 0, 0, 0, 0, 0, 0, 0, 0, 0, 0, 0, 0, 0, 0, 0, 0, 0, 0, 0, 0, 0, 0, 0, 0, 0, 0, 0, 0, 0, 0, 0, 0, 0, 0, 0, 0, 0, 0, 0, 0, 0, 0, 0, 0, 0, 0, 0, 0, 0, 0, 0, 0, 0, 0, 0, 0, 0, 0, 0, 0, 0, 0, 0, 0, 0, 0, 0, 0, 0, 0, 1, 0, 0, 0, 0, 0, 0, 0, 0, 0, 0, 0, 0, 0, 0, 0, 0, 0, 0, 0, 0, 0, 0, 0, 0, 0, 0, 0, 0, 0, 0, 0, 0, 0, 0, 0, 0, 0, 0, 0, 0, 0, 0, 0, 0, 0, 0, 0, 0, 0, 0, 0, 0, 0, 0, 0, 0, 0, 0, 0, 0, 0, 0, 0, 0, 0, 0, 0, 0, 1, 0, 0, 0, 0, 0, 0, 0, 0, 0, 0, 0, 0, 0, 0, 0, 0, 0, 0, 0, 0, 0, 0, 0, 0, 0, 0, 0, 0, 0, 0, 0, 0, 0, 0, 0, 0, 0, 0, 0, 0, 0, 0, 0, 0, 0, 0, 0, 0, 0, 0, 0, 0, 0, 0, 0, 0, 0, 0, 0, 0, 0, 0, 0, 0, 0, 0, 0, 0, 0, 0, 0, 0, 0, 0, 0, 0, 0, 0, 0, 0, 0, 0, 0, 0, 0, 0, 0, 0, 0, 0, 0, 0, 0, 0, 0, 0, 0, 0, 0, 0, 0, 1, 0, 0, 0, 0, 0, 0, 0, 0, 0, 0, 0, 0, 0, 0, 0, 0, 0, 0, 0, 0, 0, 0, 0, 0, 0, 0, 0, 1, 0])
_uv = me_med1_6_meshdata.uv_layers.new(name='UVMap')
_uv.uv.foreach_set('vector', [0.03129, 0.8751, 0.01562, 0.8751, 0.01562, 0.8595, 0.01562, 0.8904, 0.03129, 0.8904, 0.01562, 0.9686, 0.8752, 0.8751, 0.8596, 0.8904, 0.7812, 0.8904, 0.3592, 0.8904, 0.2813, 0.8904, 0.3749, 0.8751, 0.1251, 0.1251, 0.1251, 0.1095, 0.1427, 0.1118, 0.2381, 0.9927, 0.2381, 0.9927, 0.2381, 0.9961, 0.8683, 0.9927, 0.8832, 0.9927, 0.8683, 0.9961, 0.007432, 0.9961, 0.007432, 0.9961, 0.007432, 0.9927, 0.9062, 0.4692, 0.8907, 0.3749, 0.9062, 0.3904, 0.9062, 0.844, 0.9062, 0.8595, 0.8907, 0.8595, 0.1251, 0.5001, 0.1405, 0.4847, 0.1274, 0.609, 0.3749, 0.1095, 0.3913, 0.1118, 0.1405, 0.1251, 0.6407, 0.8751, 0.8752, 0.8595, 0.7486, 0.8729, 0.8907, 0.3595, 0.9062, 0.3749, 0.8884, 0.3756, 0.01562, 0.7655, 0.03129, 0.7655, 0.01562, 0.844, 0.01562, 0.3749, 0.01562, 0.3904, 3.909e-07, 0.1407, 0.9062, 0.2658, 0.9843, 0.2658, 0.9843, 0.344, 0.1251, 0.9686, 0.1251, 0.8904, 0.1405, 0.9686, 0.9843, 0.5156, 1.0, 0.5156, 0.9843, 0.5942, 0.234, 0.8904, 0.234, 0.9686, 0.156, 0.9686, 0.8683, 0.9927, 0.8683, 0.9961, 0.8683, 0.9961, 0.1251, 0.8751, 0.1096, 0.8751, 0.1096, 0.8595, 1.0, 1.0, 0.8752, 0.9845, 0.8907, 0.9845, 0.3914, 0.9927, 0.3762, 0.9927, 0.3762, 0.9961, 0.9843, 0.7655, 1.0, 0.7655, 0.9843, 0.844, 0.7501, 1.0, 0.6096, 1.0, 0.6562, 0.9845, 0.1305, 0.9927, 0.1305, 0.9961, 0.1305, 0.9961, 0.7657, 0.9845, 0.7812, 0.9845, 0.7501, 1.0, 0.2535, 0.9927, 0.2535, 0.9927, 0.2535, 0.9961, 0.7812, 0.09383, 0.7812, 0.01587, 0.8596, 0.09383, 0.007432, 0.9961, 0.007432, 0.9961, 0.007432, 0.9927, 0.01562, 0.6406, 0.03129, 0.6406, 0.01562, 0.719, 0.7501, 0.8751, 0.7345, 0.8904, 0.6407, 0.8751, 0.8832, 0.9927, 0.8832, 0.9927, 0.8832, 0.9961, 0.6407, 0.9845, 0.6407, 0.9686, 0.6562, 0.9845, 0.8907, 0.8595, 0.8907, 0.8751, 0.873, 0.8729, 0.9911, 0.9927, 0.6224, 0.9961, 0.6071, 0.9961, 0.234, 0.09383, 0.2498, 0.1095, 0.1405, 0.1095, 0.007432, 0.9927, 0.007432, 0.9927, 0.007432, 0.9961, 0.4063, 0.09383, 0.4847, 0.09383, 0.5003, 0.1095, 0.7641, 0.1118, 0.8752, 0.1095, 0.8752, 0.1251, 0.1096, 0.75, 0.1096, 0.7345, 0.1274, 0.733, 0.1251, 0.09383, 0.1405, 0.09383, 0.1251, 0.1095, 0.007432, 0.9961, 0.007432, 0.9961, 0.007432, 0.9927, 1.0, 0.1095, 0.9843, 0.1251, 0.9843, 0.1095, 0.8752, 0.1095, 0.8752, 0.09383, 0.8907, 0.09383, 0.9062, 0.75, 0.9843, 0.75, 0.9062, 0.7655, 0.4994, 0.9927, 0.4994, 0.9927, 0.4994, 0.9961, 0.4994, 0.9927, 0.4994, 0.9961, 0.4994, 0.9961, 0.1151, 0.9961, 0.09972, 0.9961, 0.007432, 0.9927, 0.4842, 0.9927, 0.4842, 0.9961, 0.4842, 0.9961, 0.01562, 0.6097, 0.03129, 0.6097, 0.01562, 0.6251, 0.6071, 0.9927, 0.6071, 0.9927, 0.6071, 0.9961, 0.2535, 0.9927, 0.2689, 0.9927, 0.2535, 0.9961, 0.1405, 0.9845, 0.156, 1.0, 0.1251, 0.9845, 0.007432, 0.9961, 0.007432, 0.9961, 0.007432, 0.9927, 0.7299, 0.9961, 0.6224, 0.9961, 0.6224, 0.9927, 0.1151, 0.9927, 0.1151, 0.9961, 0.09972, 0.9961, 0.6251, 0.1095, 0.6251, 0.09383, 0.6399, 0.1118, 0.7452, 0.9927, 0.7452, 0.9961, 0.8529, 0.9927, 0.3906, 0.8904, 0.4063, 0.8904, 0.3906, 0.9686, 0.09972, 0.9927, 0.09972, 0.9961, 0.1151, 0.9961, 0.03129, 0.6097, 0.03129, 0.6251, 0.01562, 0.6251, 0.9911, 0.9927, 0.007432, 0.9927, 0.6224, 0.9961, 0.4994, 0.9927, 0.4994, 0.9961, 0.4994, 0.9961, 0.2689, 0.9927, 0.2535, 0.9927, 0.2535, 0.9961, 3.909e-07, 1.0, 0.01562, 0.9686, 0.01562, 0.9845, 0.4842, 0.9927, 0.4842, 0.9961, 0.4842, 0.9961, 0.1151, 0.9927, 0.09972, 0.9927, 0.1151, 0.9961, 1.0, 0.8595, 1.0, 0.8751, 0.9843, 0.8751, 0.03129, 0.5001, 0.1096, 0.4847, 0.1096, 0.5001, 0.8529, 0.9961, 0.8529, 0.9927, 0.1459, 0.9961, 0.01562, 0.8751, 0.03129, 0.8751, 0.01562, 0.8904, 0.007432, 0.9961, 0.007432, 0.9961, 0.007432, 0.9927, 0.1151, 0.9927, 0.1151, 0.9961, 0.09972, 0.9961, 0.8752, 0.8595, 0.8752, 0.1407, 0.8884, 0.5001, 0.8832, 0.9927, 0.8832, 0.9961, 0.8683, 0.9961, 0.8884, 0.1273, 0.8752, 0.1251, 0.8752, 0.1095, 0.8683, 0.9927, 0.8683, 0.9961, 0.8832, 0.9961, 3.909e-07, 0.6251, 0.01562, 0.719, 0.01562, 0.7345, 0.01562, 0.7655, 3.909e-07, 0.8595, 0.01562, 0.75, 0.1151, 0.9927, 0.1151, 0.9961, 0.09972, 0.9961, 0.09972, 0.9927, 0.1151, 0.9927, 0.09972, 0.9961, 0.03129, 0.8751, 0.1096, 0.8595, 0.1096, 0.8751, 0.4063, 0.09383, 0.4063, 0.01587, 0.4847, 0.01587, 0.3592, 0.9686, 0.3749, 0.9686, 0.3592, 0.9845, 0.234, 0.8904, 0.2498, 0.8904, 0.234, 0.9686, 0.007432, 0.9961, 0.007432, 0.9927, 0.007432, 0.9961, 0.007432, 0.9961, 0.007432, 0.9961, 0.007432, 0.9927, 0.8907, 0.8751, 0.9062, 0.8751, 0.8907, 0.8904, 0.09972, 0.9927, 0.09972, 0.9961, 0.1151, 0.9961, 0.6224, 0.9927, 0.6376, 0.9927, 0.6224, 0.9961, 0.3762, 0.9961, 0.361, 0.9961, 0.007432, 0.9927, 0.469, 0.9927, 0.4842, 0.9927, 0.4842, 0.9961, 0.156, 1.0, 0.156, 0.9845, 0.234, 0.9845, 0.8832, 0.9927, 0.8832, 0.9927, 0.8832, 0.9961, 0.1151, 0.9927, 0.1151, 0.9961, 0.09972, 0.9961, 0.8907, 0.1251, 0.9062, 0.1251, 0.9062, 0.1407, 0.7501, 0.01587, 0.7657, 9.268e-06, 0.7657, 0.01587, 0.09972, 0.9927, 0.09972, 0.9961, 0.1151, 0.9961, 0.6407, 0.8904, 0.6562, 0.8904, 0.6407, 0.9686, 0.9843, 0.9686, 1.0, 0.9686, 0.9843, 0.9845, 0.6376, 0.9927, 0.6224, 0.9927, 0.6224, 0.9961, 0.3749, 0.09383, 0.3749, 0.01587, 0.3906, 0.01587, 0.03129, 0.8904, 0.1096, 0.8904, 0.03129, 0.9686, 0.9062, 0.4847, 0.9843, 0.5001, 0.9062, 0.5001, 0.1096, 0.8904, 0.1251, 0.8904, 0.1096, 0.9686, 0.1251, 0.5001, 0.1251, 0.6097, 0.1096, 0.5942, 0.1151, 0.9927, 0.1151, 0.9961, 0.09972, 0.9961, 0.3762, 0.9927, 0.3762, 0.9961, 0.4842, 0.9961, 0.9062, 0.7345, 0.8907, 0.7345, 0.9062, 0.719, 0.09972, 0.9927, 0.09972, 0.9961, 0.1151, 0.9961, 0.8832, 0.9927, 0.8832, 0.9961, 0.8683, 0.9961, 0.8683, 0.9927, 0.8683, 0.9961, 0.8832, 0.9961, 0.1251, 0.8595, 0.1096, 0.844, 0.1096, 0.7655, 0.8683, 0.9927, 0.8683, 0.9961, 0.8683, 0.9961, 0.9062, 0.7655, 0.9843, 0.7655, 0.9062, 0.844, 0.01562, 0.5001, 0.01562, 0.5156, 3.909e-07, 0.6251, 0.1151, 0.9927, 0.09972, 0.9927, 0.1151, 0.9961, 0.8683, 0.9927, 0.8683, 0.9961, 0.8683, 0.9927, 0.1151, 0.9927, 0.1151, 0.9961, 0.09972, 0.9961, 0.4842, 0.9927, 0.3762, 0.9927, 0.4842, 0.9961, 0.01562, 0.8751, 0.01562, 0.8904, 3.909e-07, 0.8751, 0.4842, 0.9927, 0.469, 0.9927, 0.4842, 0.9961, 0.7604, 0.9927, 0.4842, 0.9961, 0.1305, 0.9927, 0.01562, 0.8595, 0.01562, 0.8751, 3.909e-07, 0.8751, 0.7657, 0.8751, 0.7501, 0.8904, 0.7486, 0.8729, 0.09972, 0.9927, 0.09972, 0.9961, 0.1151, 0.9961, 0.8683, 0.9927, 0.8683, 0.9927, 0.8683, 0.9961, 0.7452, 0.9927, 0.7452, 0.9927, 0.7452, 0.9961, 0.1459, 0.9961, 0.1305, 0.9961, 0.1305, 0.9927, 0.8683, 0.9927, 0.8832, 0.9927, 0.8683, 0.9961, 1.0, 1.0, 0.7501, 1.0, 0.8752, 0.9845, 0.8832, 0.9927, 0.8832, 0.9927, 0.8832, 0.9961, 0.1151, 0.9927, 0.1151, 0.9961, 0.1151, 0.9927, 0.1274, 0.609, 0.1405, 0.4847, 0.1251, 0.6251, 0.7147, 0.9961, 0.6376, 0.9961, 0.9911, 0.9927, 0.007432, 0.9961, 0.007432, 0.9961, 0.007432, 0.9927, 0.5003, 0.8729, 0.3906, 0.8751, 0.1405, 0.8595, 0.09972, 0.9961, 0.02303, 0.9961, 0.007432, 0.9927, 0.8832, 0.9927, 0.8832, 0.9927, 0.8832, 0.9961, 0.09972, 0.9927, 0.1151, 0.9927, 0.09972, 0.9961, 0.8529, 0.9961, 0.8683, 0.9961, 0.9911, 0.9927, 3.909e-07, 1.0, 0.01562, 0.9845, 0.03129, 0.9845, 0.6096, 0.8904, 0.6096, 0.9686, 0.5315, 0.9686, 0.1096, 0.5942, 0.03129, 0.5942, 0.03129, 0.5156, 0.7501, 1.0, 0.7501, 0.9845, 0.7657, 0.9845, 0.9843, 0.4847, 1.0, 0.5001, 0.9843, 0.5001, 0.8752, 0.8595, 0.8884, 0.5001, 0.8907, 0.6097, 0.01562, 0.75, 3.909e-07, 0.6251, 0.01562, 0.7345, 0.7501, 0.09383, 0.7657, 0.01587, 0.7657, 0.09383, 0.8529, 0.9927, 0.8529, 0.9927, 0.8529, 0.9961, 0.007432, 0.9961, 0.007432, 0.9961, 0.007432, 0.9927, 0.09972, 0.9927, 0.09972, 0.9961, 0.1151, 0.9961, 0.3762, 0.9927, 0.3762, 0.9961, 0.3762, 0.9961, 0.03129, 0.6097, 0.1096, 0.6097, 0.03129, 0.6251, 0.1405, 0.1251, 0.1274, 0.3603, 0.1251, 0.2502, 0.361, 0.9927, 0.361, 0.9961, 0.361, 0.9961, 0.8752, 0.1407, 0.8907, 0.2346, 0.8884, 0.2516, 0.7657, 0.8904, 0.7657, 0.9686, 0.7501, 0.9686, 0.1251, 0.3595, 0.1096, 0.3595, 0.1096, 0.344, 0.4994, 0.9927, 0.4994, 0.9927, 0.4994, 0.9961, 0.1096, 0.844, 0.03129, 0.844, 0.03129, 0.7655, 0.7812, 0.219, 0.7812, 0.7655, 0.6096, 0.594, 0.9843, 0.4847, 1.0, 0.4847, 1.0, 0.5001, 0.007432, 0.9927, 0.007432, 0.9961, 0.007432, 0.9961, 0.7345, 0.8904, 0.7345, 0.9686, 0.6562, 0.9686, 0.8832, 0.9927, 0.8832, 0.9927, 0.8832, 0.9961, 0.03129, 0.9845, 0.1096, 0.9845, 3.909e-07, 1.0, 0.8529, 0.9927, 0.8529, 0.9961, 0.8529, 0.9961, 0.09972, 0.9927, 0.09972, 0.9927, 0.09972, 0.9961, 0.09972, 0.9927, 0.09972, 0.9927, 0.09972, 0.9961, 0.9062, 0.6406, 0.9062, 0.719, 0.8907, 0.6251, 0.8683, 0.9927, 0.8683, 0.9961, 0.8683, 0.9961, 0.8832, 0.9927, 0.8832, 0.9927, 0.8832, 0.9961, 0.1096, 0.6406, 0.1251, 0.6251, 0.1096, 0.719, 0.7657, 0.9845, 0.7657, 0.9686, 0.7812, 0.9845, 0.9911, 0.9961, 0.9758, 0.9961, 0.9911, 0.9927, 0.9843, 0.6097, 1.0, 0.6097, 1.0, 0.6251, 0.3762, 0.9927, 0.3762, 0.9961, 0.3762, 0.9961, 0.9843, 0.8904, 1.0, 0.8904, 0.9843, 0.9686, 3.909e-07, 0.8751, 0.01562, 0.8904, 0.01562, 0.9686, 0.361, 0.9927, 0.361, 0.9961, 0.361, 0.9961, 0.8907, 0.6097, 0.9062, 0.6097, 0.9062, 0.6251, 0.09972, 0.9927, 0.09972, 0.9927, 0.09972, 0.9961, 0.1096, 0.3904, 0.1096, 0.3749, 0.1251, 0.3749, 0.8752, 0.8595, 0.7812, 0.7655, 0.8752, 0.1251, 0.7657, 0.8904, 0.7501, 0.9686, 0.7501, 0.8904, 0.9062, 0.8751, 0.9062, 0.8595, 0.9843, 0.8595, 0.6244, 0.8729, 0.8752, 0.8595, 0.6407, 0.8751, 0.09972, 0.9927, 0.09972, 0.9927, 0.09972, 0.9961, 0.9062, 0.719, 0.9843, 0.719, 0.9062, 0.7345, 0.09972, 0.9927, 0.09972, 0.9927, 0.09972, 0.9961, 0.7604, 0.9961, 0.7452, 0.9961, 0.9911, 0.9927, 0.8832, 0.9927, 0.8832, 0.9961, 0.8683, 0.9961, 0.1151, 0.9927, 0.09972, 0.9927, 0.1151, 0.9961, 0.01562, 0.3904, 3.909e-07, 0.6251, 3.909e-07, 0.1407, 0.3592, 0.8904, 0.3592, 0.9686, 0.2813, 0.9686, 0.8596, 0.8904, 0.8596, 0.9686, 0.7812, 0.9686, 0.1305, 0.9927, 0.1305, 0.9961, 0.2381, 0.9927, 0.9062, 0.4692, 0.9062, 0.4847, 0.8907, 0.4847, 0.8683, 0.9927, 0.8683, 0.9961, 0.8832, 0.9961, 0.9843, 0.1251, 0.9062, 0.1251, 0.9062, 0.1095, 0.9062, 0.844, 0.8907, 0.8595, 0.9062, 0.7655, 0.6096, 0.8904, 0.6251, 0.8904, 0.6096, 0.9686, 0.09972, 0.9927, 0.09972, 0.9927, 0.09972, 0.9961, 0.8832, 0.9927, 0.8832, 0.9927, 0.8832, 0.9961, 0.8683, 0.9927, 0.8683, 0.9927, 0.8683, 0.9961, 0.09972, 0.9927, 0.09972, 0.9927, 0.09972, 0.9961, 0.6251, 0.01587, 0.6407, 0.09383, 0.6251, 0.09383, 0.1305, 0.9927, 0.1459, 0.9961, 0.8529, 0.9927, 0.1305, 0.9961, 0.2381, 0.9961, 0.2381, 0.9927, 0.4063, 0.9686, 0.4847, 0.9686, 0.4063, 0.9845, 0.09972, 0.9927, 0.09972, 0.9927, 0.09972, 0.9961, 0.8596, 0.09383, 0.8752, 0.09383, 0.8752, 0.1095, 0.03129, 0.844, 0.1096, 0.844, 0.03129, 0.8595, 0.09972, 0.9927, 0.09972, 0.9927, 0.09972, 0.9961, 0.6224, 0.9927, 0.6224, 0.9927, 0.6224, 0.9961, 0.4063, 0.09383, 0.4847, 0.01587, 0.4847, 0.09383, 0.8529, 0.9927, 0.8529, 0.9961, 0.7452, 0.9961, 0.1251, 0.2502, 0.1251, 0.3595, 0.1096, 0.2658, 0.01562, 0.2502, 0.03129, 0.2346, 0.03129, 0.2502, 0.4994, 0.9927, 0.5146, 0.9927, 0.4994, 0.9961, 0.1096, 0.1407, 0.1251, 0.1251, 0.1096, 0.2189, 0.7501, 0.8751, 0.7501, 0.8904, 0.7345, 0.8904, 0.7604, 0.9927, 0.8529, 0.9927, 0.8529, 0.9961, 0.2655, 0.8751, 0.3749, 0.8751, 0.2813, 0.8904, 0.9062, 0.5156, 0.9062, 0.5942, 0.8907, 0.5001, 0.09972, 0.9927, 0.1151, 0.9927, 0.09972, 0.9961, 0.4842, 0.9961, 0.3762, 0.9961, 0.3762, 0.9927, 0.09972, 0.9927, 0.09972, 0.9927, 0.09972, 0.9961, 0.9062, 0.6097, 0.8907, 0.6097, 0.9062, 0.5942, 0.1251, 0.8751, 0.1405, 0.8595, 0.1405, 0.8751, 0.1151, 0.9927, 0.09972, 0.9927, 0.1151, 0.9961, 0.09972, 0.9927, 0.09972, 0.9927, 0.09972, 0.9961, 0.1274, 0.733, 0.1251, 0.6251, 0.1405, 0.8595, 0.8832, 0.9927, 0.8832, 0.9927, 0.8832, 0.9961, 0.8907, 0.8751, 0.8907, 0.8904, 0.8752, 0.8904, 0.8832, 0.9927, 0.8832, 0.9961, 0.8683, 0.9961, 0.4059, 0.3904, 0.2344, 0.2189, 0.7812, 0.219, 0.8752, 0.8751, 0.8752, 0.8904, 0.8596, 0.8904, 0.5003, 0.1095, 0.5158, 0.1118, 0.8752, 0.1251, 0.3906, 0.1095, 0.3906, 0.09383, 0.4063, 0.09383, 0.3749, 0.8751, 0.3749, 0.8904, 0.3592, 0.8904, 0.156, 1.0, 0.1096, 0.9845, 0.1251, 0.9845, 0.9062, 0.2346, 0.9843, 0.2346, 0.9843, 0.2502, 0.3458, 0.9927, 0.361, 0.9927, 0.361, 0.9961, 0.7345, 0.09383, 0.7501, 0.1095, 0.6407, 0.1095, 0.7452, 0.9961, 0.8529, 0.9961, 0.8529, 0.9927, 0.5146, 0.9927, 0.4994, 0.9927, 0.4994, 0.9961, 0.1096, 0.344, 0.03129, 0.2658, 0.1096, 0.2658, 0.8907, 0.75, 0.9062, 0.75, 0.9062, 0.7655, 0.01562, 0.844, 3.909e-07, 0.8595, 0.01562, 0.7655, 0.6251, 0.09383, 0.6407, 0.09383, 0.6399, 0.1118, 0.5003, 0.9845, 0.5003, 0.9686, 0.5159, 0.9845, 0.03129, 0.4847, 0.03129, 0.5001, 0.01562, 0.5001, 0.9062, 0.6251, 0.9843, 0.6251, 0.9062, 0.6406, 0.01562, 0.2502, 0.01562, 0.2658, 3.909e-07, 0.1407, 0.156, 0.09383, 0.156, 0.01587, 0.234, 0.09383, 0.9062, 0.2189, 0.8907, 0.1251, 0.9062, 0.1407, 0.1251, 0.01587, 0.1251, 9.268e-06, 0.1405, 9.268e-06, 0.5159, 0.9845, 0.5003, 0.9686, 0.5159, 0.9686, 0.1405, 0.9845, 0.156, 0.9845, 0.156, 1.0, 0.8683, 0.9961, 0.8683, 0.9961, 0.8683, 0.9927, 0.1405, 0.4847, 0.1274, 0.3756, 0.1274, 0.3603, 0.01562, 0.2502, 3.909e-07, 0.1407, 0.01562, 0.2346, 0.8752, 0.01587, 0.8907, 9.268e-06, 0.8907, 0.01587, 0.6407, 0.8904, 0.6407, 0.9686, 0.6251, 0.8904, 0.01562, 0.8595, 3.909e-07, 0.8595, 0.01562, 0.844, 0.8832, 0.9927, 0.8832, 0.9927, 0.8832, 0.9961, 0.8907, 0.8751, 0.8752, 0.8904, 0.873, 0.8729, 0.7486, 0.8729, 0.8752, 0.8595, 0.7657, 0.8751, 0.1151, 0.9961, 0.1151, 0.9961, 0.1151, 0.9927, 0.2813, 0.9686, 0.3592, 0.9686, 0.2813, 0.9845, 0.7452, 0.9927, 0.7452, 0.9961, 0.7452, 0.9961, 0.7657, 0.8751, 0.7657, 0.8904, 0.7501, 0.8904, 0.7345, 0.9686, 0.7501, 0.9686, 0.7345, 0.9845, 0.7299, 0.9927, 0.7299, 0.9961, 0.7299, 0.9961, 0.1405, 0.8751, 0.2498, 0.8751, 0.234, 0.8904, 0.2498, 0.8904, 0.2498, 0.8751, 0.2655, 0.8751, 0.5159, 0.01587, 0.5159, 0.09383, 0.5003, 0.01587, 0.01562, 0.75, 0.03129, 0.75, 0.01562, 0.7655, 0.361, 0.9927, 0.3458, 0.9927, 0.361, 0.9961, 0.1096, 0.4692, 0.1096, 0.3904, 0.1251, 0.3749, 0.7452, 0.9927, 0.7452, 0.9961, 0.7452, 0.9961, 0.7299, 0.9927, 0.7299, 0.9961, 0.7299, 0.9961, 0.361, 0.9961, 0.2535, 0.9961, 0.2535, 0.9927, 0.1405, 0.9845, 0.1405, 0.9686, 0.156, 0.9845, 0.7299, 0.9927, 0.7299, 0.9927, 0.7299, 0.9961, 0.8832, 0.9927, 0.8832, 0.9927, 0.8832, 0.9961, 0.9062, 0.1407, 0.9843, 0.1407, 0.9062, 0.2189, 0.01562, 0.8595, 0.03129, 0.8595, 0.03129, 0.8751, 0.8752, 0.8595, 0.1405, 0.8595, 0.7812, 0.7655, 0.9843, 0.8751, 0.9062, 0.8751, 0.9843, 0.8595, 0.1151, 0.9927, 0.1151, 0.9927, 0.1151, 0.9961, 0.1096, 0.5156, 0.1096, 0.5001, 0.1251, 0.5001, 0.01562, 0.8595, 0.01562, 0.844, 0.03129, 0.8595, 0.8907, 0.8595, 0.9062, 0.8595, 0.8907, 0.8751, 0.7345, 0.8904, 0.7501, 0.8904, 0.7345, 0.9686, 0.7345, 0.8904, 0.6562, 0.9686, 0.6562, 0.8904, 0.7501, 0.1095, 0.7657, 0.09383, 0.7641, 0.1118, 0.1305, 0.9927, 0.1305, 0.9961, 0.1305, 0.9927, 0.1251, 0.3595, 0.1096, 0.344, 0.1096, 0.2658, 0.1459, 0.9961, 0.6224, 0.9961, 0.007432, 0.9927, 0.1251, 0.1251, 0.1405, 0.1251, 0.1274, 0.2361, 0.3592, 0.9845, 0.3592, 1.0, 0.2813, 0.9845, 0.9062, 0.2658, 0.9843, 0.344, 0.9062, 0.344, 3.909e-07, 0.1407, 0.01562, 0.2189, 0.01562, 0.2346, 0.8752, 0.1095, 0.8907, 0.09383, 0.8907, 0.1095, 0.09972, 0.9927, 0.09972, 0.9927, 0.09972, 0.9961, 0.2228, 0.9961, 0.1459, 0.9961, 0.007432, 0.9927, 0.007432, 0.9927, 0.9911, 0.9927, 0.4994, 0.9961, 0.4063, 0.5942, 0.6098, 0.5942, 0.7812, 0.7655, 0.9062, 0.2658, 0.9062, 0.344, 0.8907, 0.3595, 0.9911, 0.9927, 0.5919, 0.9961, 0.5146, 0.9961, 0.8752, 0.1407, 0.8884, 0.2516, 0.8907, 0.3595, 0.8832, 0.9927, 0.8683, 0.9927, 0.8832, 0.9961, 0.1096, 0.4692, 0.03129, 0.4692, 0.03129, 0.3904, 0.8377, 0.9927, 0.8529, 0.9927, 0.8529, 0.9961, 0.6562, 0.09383, 0.6562, 0.01587, 0.7345, 0.09383, 0.156, 1.0, 0.234, 0.9845, 0.2498, 0.9845, 0.7147, 0.9927, 0.7299, 0.9927, 0.7299, 0.9961, 0.1405, 0.4847, 0.1274, 0.4847, 0.1274, 0.3756, 0.3906, 9.268e-06, 0.3906, 0.01587, 0.3749, 9.268e-06, 0.2498, 0.1095, 0.2498, 0.09383, 0.267, 0.1118, 0.03129, 0.1095, 0.1096, 0.1095, 0.03129, 0.1251, 0.8529, 0.9927, 0.8377, 0.9927, 0.8529, 0.9961, 0.8529, 0.9927, 0.8529, 0.9961, 0.8529, 0.9961, 0.1305, 0.9927, 0.1305, 0.9927, 0.1305, 0.9961, 0.2655, 0.9845, 0.3592, 1.0, 0.2498, 0.9845, 0.2813, 0.09383, 0.2813, 0.01587, 0.3592, 0.09383, 0.5146, 0.9961, 0.4994, 0.9961, 0.9911, 0.9927, 0.4847, 0.9686, 0.5003, 0.9686, 0.4847, 0.9845, 0.469, 0.9961, 0.3914, 0.9961, 0.007432, 0.9927, 0.156, 0.8904, 0.1405, 0.8904, 0.1405, 0.8751, 0.7299, 0.9927, 0.7147, 0.9927, 0.7299, 0.9961, 0.1305, 0.9961, 0.1305, 0.9927, 0.4842, 0.9961, 0.8832, 0.9927, 0.8832, 0.9961, 0.8683, 0.9961, 0.3592, 0.09383, 0.3749, 0.09383, 0.3749, 0.1095, 0.8683, 0.9927, 0.8683, 0.9961, 0.8832, 0.9961, 0.1305, 0.9927, 0.1459, 0.9927, 0.1305, 0.9961, 0.9843, 0.844, 1.0, 0.844, 0.9843, 0.8595, 0.9843, 0.3904, 0.9843, 0.4692, 0.9062, 0.4692, 0.1096, 0.5942, 0.03129, 0.5156, 0.1096, 0.5156, 0.8907, 0.8595, 0.8907, 0.75, 0.9062, 0.7655, 0.1251, 0.5001, 0.1096, 0.5942, 0.1096, 0.5156, 0.01562, 0.344, 0.01562, 0.3595, 3.909e-07, 0.1407, 0.8832, 0.9927, 0.8683, 0.9927, 0.8832, 0.9961, 0.1459, 0.9927, 0.1305, 0.9927, 0.1305, 0.9961, 0.8683, 0.9927, 0.8683, 0.9927, 0.8683, 0.9961, 0.5003, 0.01587, 0.5159, 0.09383, 0.5003, 0.09383, 0.1096, 0.344, 0.03129, 0.344, 0.03129, 0.2658, 0.1251, 0.1251, 0.1096, 0.1251, 0.1251, 0.1095, 0.1096, 0.1407, 0.1096, 0.1251, 0.1251, 0.1251, 0.6224, 0.9927, 0.6224, 0.9961, 0.6224, 0.9961, 0.01562, 0.75, 0.03129, 0.7345, 0.03129, 0.75, 0.4847, 0.8904, 0.5003, 0.8904, 0.4847, 0.9686, 0.6071, 0.9927, 0.6071, 0.9961, 0.6071, 0.9961, 0.4994, 0.9961, 0.4842, 0.9961, 0.007432, 0.9927, 0.1251, 0.9845, 0.1251, 0.9686, 0.1405, 0.9845, 0.3592, 0.8904, 0.3749, 0.8904, 0.3592, 0.9686, 0.5159, 0.8904, 0.5315, 0.8904, 0.5159, 0.9686, 0.7501, 0.09383, 0.7501, 0.01587, 0.7657, 0.01587, 0.9843, 0.7345, 1.0, 0.75, 0.9843, 0.75, 0.3458, 0.9961, 0.2689, 0.9961, 0.007432, 0.9927, 0.8683, 0.9927, 0.8832, 0.9927, 0.8683, 0.9961, 0.2498, 0.09383, 0.2655, 0.09383, 0.267, 0.1118, 0.8907, 0.2346, 0.9062, 0.2502, 0.8884, 0.2516, 0.1151, 0.9927, 0.09972, 0.9927, 0.1151, 0.9961, 0.1096, 0.844, 0.03129, 0.7655, 0.1096, 0.7655, 0.6562, 0.01587, 0.7345, 0.01587, 0.7345, 0.09383, 0.6224, 0.9961, 0.8529, 0.9961, 0.9911, 0.9927, 0.6224, 0.9927, 0.6224, 0.9961, 0.6224, 0.9961, 0.8832, 0.9927, 0.8683, 0.9927, 0.8832, 0.9961, 0.4063, 0.9845, 0.4847, 0.9845, 0.4063, 1.0, 0.6071, 0.9927, 0.6071, 0.9961, 0.6071, 0.9961, 0.5003, 0.9845, 0.5159, 0.9845, 0.6096, 1.0, 0.6376, 0.9961, 0.6224, 0.9961, 0.9911, 0.9927, 0.03129, 0.4847, 0.1096, 0.4847, 0.03129, 0.5001, 0.8832, 0.9927, 0.8832, 0.9927, 0.8832, 0.9961, 0.9843, 0.3595, 1.0, 0.3749, 0.9843, 0.3749, 0.6224, 0.9927, 0.6224, 0.9961, 0.7299, 0.9961, 0.8683, 0.9927, 0.8683, 0.9961, 0.8683, 0.9961, 0.1251, 0.6251, 0.1405, 0.4847, 0.1405, 0.8595, 0.2535, 0.9927, 0.2535, 0.9961, 0.2535, 0.9961, 0.6562, 0.9686, 0.7345, 0.9686, 0.6562, 0.9845, 0.4842, 0.9927, 0.4842, 0.9927, 0.4842, 0.9961, 0.2381, 0.9927, 0.2381, 0.9961, 0.2381, 0.9961, 0.7501, 0.9845, 0.7657, 0.9686, 0.7657, 0.9845, 0.9062, 0.8904, 0.9843, 0.8904, 0.9062, 0.9686, 0.1251, 0.75, 0.1274, 0.733, 0.1405, 0.8595, 0.7501, 0.9845, 0.7501, 0.9686, 0.7657, 0.9686, 0.9062, 0.6097, 0.9843, 0.6097, 0.9843, 0.6251, 0.1305, 0.9927, 0.1305, 0.9961, 0.1305, 0.9961, 0.1096, 0.2658, 0.1096, 0.2502, 0.1251, 0.2502, 0.2535, 0.9927, 0.2535, 0.9961, 0.2535, 0.9961, 0.8683, 0.9927, 0.8683, 0.9961, 0.8832, 0.9961, 0.8907, 0.9845, 0.9062, 0.9845, 1.0, 1.0, 0.2381, 0.9927, 0.2381, 0.9961, 0.2381, 0.9961, 0.3906, 0.01587, 0.3906, 0.09383, 0.3749, 0.09383, 0.7452, 0.9961, 0.7299, 0.9961, 0.9911, 0.9927, 0.8752, 0.9686, 0.8752, 0.8904, 0.8907, 0.8904, 0.9843, 0.9845, 1.0, 0.9845, 1.0, 1.0, 0.2655, 0.8751, 0.2655, 0.8904, 0.2498, 0.8904, 0.01562, 0.1251, 0.01562, 0.1407, 3.909e-07, 0.1407, 0.3749, 0.9686, 0.3749, 0.8904, 0.3906, 0.9686, 0.234, 0.09383, 0.2498, 0.09383, 0.2498, 0.1095, 0.7345, 0.09383, 0.6407, 0.1095, 0.6562, 0.09383, 0.9062, 0.1095, 0.9843, 0.1095, 0.9843, 0.1251, 0.3906, 0.9686, 0.3749, 0.8904, 0.3906, 0.8904, 0.8884, 0.1273, 0.8884, 0.1428, 0.8752, 0.1407, 0.2345, 0.7655, 0.4063, 0.5942, 0.7812, 0.7655, 0.1405, 0.8595, 0.3906, 0.8751, 0.3757, 0.8729, 0.8377, 0.9961, 0.7604, 0.9961, 0.9911, 0.9927, 0.03129, 0.2346, 0.1096, 0.2346, 0.03129, 0.2502, 0.8596, 0.8904, 0.8752, 0.8904, 0.8596, 0.9686, 0.8752, 0.1407, 0.8907, 0.3595, 0.8884, 0.3756, 0.9843, 0.3595, 1.0, 0.3595, 1.0, 0.3749, 0.1251, 0.3749, 0.1251, 0.4847, 0.1096, 0.4692, 0.5919, 0.9927, 0.6071, 0.9927, 0.6071, 0.9961, 0.3913, 0.1118, 0.5003, 0.1095, 0.1405, 0.1251, 0.1251, 0.09383, 0.1251, 0.01587, 0.1405, 0.01587, 3.909e-07, 0.8751, 3.909e-07, 0.8595, 0.01562, 0.8595, 0.1251, 0.75, 0.1096, 0.75, 0.1274, 0.733, 0.1151, 0.9927, 0.1151, 0.9961, 0.1151, 0.9961, 0.9062, 0.7345, 0.9843, 0.7345, 0.9843, 0.75, 0.1251, 0.4847, 0.1096, 0.4847, 0.1096, 0.4692, 0.9062, 0.3595, 0.9843, 0.3749, 0.9062, 0.3749, 0.4994, 0.9927, 0.4994, 0.9961, 0.6071, 0.9961, 0.1405, 0.9686, 0.1251, 0.8904, 0.1405, 0.8904, 0.01562, 0.4847, 0.01562, 0.5001, 3.909e-07, 0.6251, 0.8529, 0.9927, 0.8529, 0.9961, 0.8529, 0.9961, 0.1251, 0.2502, 0.1096, 0.2502, 0.1274, 0.2361, 0.1151, 0.9927, 0.09972, 0.9927, 0.1151, 0.9961, 0.8752, 0.1407, 0.8884, 0.3756, 0.8907, 0.4847, 0.3762, 0.9927, 0.3762, 0.9927, 0.3762, 0.9961, 0.9062, 0.2346, 0.9843, 0.2502, 0.9062, 0.2502, 0.8907, 0.3595, 0.9062, 0.3595, 0.9062, 0.3749, 0.01562, 0.1095, 0.01562, 0.1251, 3.909e-07, 0.1407, 0.1274, 0.4847, 0.1405, 0.4847, 0.1251, 0.5001, 0.1096, 0.75, 0.1251, 0.75, 0.1096, 0.7655, 0.1251, 0.6097, 0.1096, 0.6097, 0.1096, 0.5942, 0.234, 0.09383, 0.1405, 0.1095, 0.156, 0.09383, 0.9062, 0.7345, 0.9843, 0.75, 0.9062, 0.75, 0.6407, 0.9845, 0.6096, 1.0, 0.6251, 0.9845, 0.01562, 0.1407, 0.01562, 0.2189, 3.909e-07, 0.1407, 0.9062, 0.3595, 0.9843, 0.3595, 0.9843, 0.3749, 0.9843, 0.7345, 1.0, 0.7345, 1.0, 0.75, 0.6251, 0.8904, 0.6244, 0.8729, 0.6407, 0.8751, 1.0, 0.1095, 1.0, 0.1251, 0.9843, 0.1251, 0.007432, 0.9961, 0.007432, 0.9961, 0.007432, 0.9927, 0.2228, 0.9927, 0.2381, 0.9927, 0.2381, 0.9961, 0.6251, 0.9686, 0.6251, 0.8904, 0.6407, 0.9686, 0.8752, 0.8595, 0.8884, 0.7485, 0.8907, 0.8595, 0.8832, 0.9927, 0.8832, 0.9927, 0.8832, 0.9961, 0.1305, 0.9927, 0.2381, 0.9927, 0.1459, 0.9961, 0.4063, 1.0, 0.3592, 1.0, 0.3749, 0.9845, 0.3906, 0.9845, 0.4063, 1.0, 0.3749, 0.9845, 0.1405, 0.01587, 0.1405, 0.09383, 0.1251, 0.09383, 0.7657, 0.8904, 0.7812, 0.8904, 0.7657, 0.9686, 0.1151, 0.9961, 0.1151, 0.9961, 0.1151, 0.9927, 0.8752, 0.8595, 0.8907, 0.7345, 0.8884, 0.7485, 0.8907, 0.6097, 0.9062, 0.6251, 0.8884, 0.6243, 0.9843, 0.6097, 1.0, 0.6251, 0.9843, 0.6251, 0.4842, 0.9927, 0.4842, 0.9961, 0.3762, 0.9927, 0.1405, 9.268e-06, 0.1405, 0.01587, 0.1251, 0.01587, 0.5003, 0.8729, 0.1405, 0.8595, 0.8752, 0.8595, 0.7452, 0.9927, 0.7604, 0.9927, 0.7452, 0.9961, 0.9843, 0.8904, 0.9843, 0.8751, 1.0, 0.8904, 0.1096, 0.2189, 0.03129, 0.2189, 0.1096, 0.1407, 0.1096, 0.4692, 0.03129, 0.3904, 0.1096, 0.3904, 0.3906, 0.8904, 0.3749, 0.8904, 0.3757, 0.8729, 0.6071, 0.9927, 0.6071, 0.9961, 0.4994, 0.9961, 0.2381, 0.9927, 0.2228, 0.9927, 0.2381, 0.9961, 0.6407, 0.8751, 0.6407, 0.8904, 0.6251, 0.8904, 0.1251, 0.6251, 0.1096, 0.6251, 0.1274, 0.609, 0.6071, 0.9927, 0.5919, 0.9927, 0.6071, 0.9961, 0.3762, 0.9927, 0.3914, 0.9927, 0.3762, 0.9961, 0.8596, 0.9686, 0.8752, 0.9686, 0.8596, 0.9845, 0.8907, 0.2346, 0.9062, 0.2346, 0.9062, 0.2502, 0.8832, 0.9927, 0.8832, 0.9961, 0.8683, 0.9961, 0.7604, 0.9927, 0.7452, 0.9927, 0.7452, 0.9961, 0.1096, 0.719, 0.03129, 0.719, 0.1096, 0.6406, 0.9062, 0.344, 0.9062, 0.3595, 0.8907, 0.3595, 0.8683, 0.9927, 0.8683, 0.9961, 0.8832, 0.9961, 0.8683, 0.9961, 0.8529, 0.9961, 0.9911, 0.9927, 0.5003, 0.9686, 0.5003, 0.8904, 0.5159, 0.9686, 0.8752, 0.9845, 0.8907, 0.9686, 0.8907, 0.9845, 0.361, 0.9927, 0.361, 0.9961, 0.2535, 0.9927, 0.8529, 0.9927, 0.8529, 0.9927, 0.8529, 0.9961, 0.234, 0.8904, 0.156, 0.9686, 0.156, 0.8904, 0.2813, 0.8904, 0.2655, 0.8904, 0.2655, 0.8751, 0.5315, 0.9845, 0.6096, 0.9845, 0.6096, 1.0, 0.1405, 0.8595, 0.1405, 0.7655, 0.2345, 0.7655, 0.5158, 0.1118, 0.6251, 0.1095, 0.8752, 0.1251, 0.4847, 0.9845, 0.5003, 0.9845, 0.4063, 1.0, 0.9843, 0.844, 0.9843, 0.8595, 0.9062, 0.8595, 0.8752, 0.09383, 0.8907, 0.01587, 0.8907, 0.09383, 1.0, 0.844, 1.0, 0.8595, 0.9843, 0.8595, 0.9843, 0.719, 1.0, 0.719, 0.9843, 0.7345, 0.7501, 0.1095, 0.7501, 0.09383, 0.7657, 0.09383, 0.1096, 0.2502, 0.03129, 0.2502, 0.1096, 0.2346, 0.007432, 0.9961, 0.007432, 0.9961, 0.007432, 0.9927, 0.9843, 0.8751, 0.9843, 0.8904, 0.9062, 0.8904, 0.7812, 0.8904, 0.7657, 0.8751, 0.8752, 0.8751, 0.9843, 0.8751, 1.0, 0.8751, 1.0, 0.8904, 0.9843, 0.9686, 0.9843, 0.9845, 0.9062, 0.9845, 0.9062, 0.844, 0.9843, 0.844, 0.9062, 0.8595, 0.8752, 0.9686, 0.8752, 0.9845, 0.8596, 0.9845, 1.0, 0.9686, 1.0, 0.9845, 0.9843, 0.9845, 0.8907, 0.9686, 0.9062, 0.9686, 0.9062, 0.9845, 0.9062, 0.8751, 0.9062, 0.8904, 0.8907, 0.8904, 0.01562, 0.7345, 0.01562, 0.719, 0.03129, 0.7345, 0.4994, 0.9927, 0.6071, 0.9927, 0.4994, 0.9961, 0.9062, 0.8904, 0.9062, 0.9686, 0.8907, 0.9686, 1.0, 0.8904, 1.0, 0.9686, 0.9843, 0.9686, 0.8752, 0.8904, 0.8752, 0.9686, 0.8596, 0.9686, 0.9062, 0.8751, 0.9843, 0.8751, 0.9062, 0.8904, 0.9843, 0.8904, 0.9843, 0.9686, 0.9062, 0.9686, 0.7812, 0.2189, 0.234, 0.2185, 0.8752, 0.1251, 0.7345, 0.9686, 0.7345, 0.9845, 0.6562, 0.9845, 0.01562, 0.3904, 0.01562, 0.4692, 3.909e-07, 0.6251, 0.8683, 0.9927, 0.8832, 0.9927, 0.8683, 0.9961, 0.7812, 0.8904, 0.7812, 0.9686, 0.7657, 0.9686, 0.7657, 0.9686, 0.7812, 0.9686, 0.7812, 0.9845, 0.1151, 0.9927, 0.1151, 0.9961, 0.1151, 0.9927, 0.2498, 0.1095, 0.267, 0.1118, 0.1405, 0.1251, 0.1427, 0.1118, 0.1405, 0.1251, 0.1251, 0.1251, 0.01562, 0.5156, 0.03129, 0.5156, 0.01562, 0.5942, 0.1427, 0.1118, 0.2498, 0.1095, 0.1405, 0.1251, 0.3914, 0.9961, 0.3762, 0.9961, 0.007432, 0.9927, 0.6399, 0.1118, 0.7501, 0.1095, 0.8752, 0.1251, 0.7501, 0.9686, 0.7501, 0.9845, 0.7345, 0.9845, 0.9062, 0.719, 0.8907, 0.7345, 0.8907, 0.6251, 0.7501, 0.8904, 0.7501, 0.9686, 0.7345, 0.9686, 0.4842, 0.9961, 0.469, 0.9961, 0.007432, 0.9927, 0.6251, 0.9845, 0.6251, 0.9686, 0.6407, 0.9686, 0.6096, 0.3904, 0.4059, 0.3904, 0.7812, 0.219, 0.4847, 0.9686, 0.4847, 0.9845, 0.4063, 0.9845, 0.2513, 0.8729, 0.1405, 0.8751, 0.1405, 0.8595, 0.9843, 0.1407, 0.9843, 0.2189, 0.9062, 0.2189, 0.9843, 0.6406, 1.0, 0.6406, 0.9843, 0.719, 0.6096, 0.9686, 0.6096, 0.9845, 0.5315, 0.9845, 0.6251, 0.8751, 0.6096, 0.8904, 0.5315, 0.8904, 0.361, 0.9961, 0.3458, 0.9961, 0.007432, 0.9927, 0.2381, 0.9961, 0.2228, 0.9961, 0.007432, 0.9927, 0.6407, 0.9686, 0.6562, 0.9686, 0.6562, 0.9845, 0.6562, 0.8904, 0.6562, 0.9686, 0.6407, 0.9686, 0.6251, 0.8904, 0.6251, 0.9686, 0.6096, 0.9686, 0.8752, 0.9845, 0.8752, 0.9686, 0.8907, 0.9686, 0.6251, 0.9686, 0.6251, 0.9845, 0.6096, 0.9845, 0.03129, 0.719, 0.1096, 0.719, 0.03129, 0.7345, 0.7501, 1.0, 0.8596, 0.9845, 0.8752, 0.9845, 0.1459, 0.9961, 0.1305, 0.9961, 0.007432, 0.9927, 0.2689, 0.9961, 0.2535, 0.9961, 0.007432, 0.9927, 0.1405, 0.09383, 0.1427, 0.1118, 0.1251, 0.1095, 0.007432, 0.9927, 0.007432, 0.9961, 0.007432, 0.9961, 0.5315, 0.8904, 0.5315, 0.9686, 0.5159, 0.9686, 0.5159, 0.9686, 0.5315, 0.9686, 0.5315, 0.9845, 0.03129, 0.75, 0.1096, 0.75, 0.03129, 0.7655, 0.6096, 1.0, 0.4063, 1.0, 0.5003, 0.9845, 0.6096, 1.0, 0.6096, 0.9845, 0.6251, 0.9845, 0.7657, 0.8751, 0.8752, 0.8595, 0.873, 0.8729, 0.9062, 0.2189, 0.9062, 0.2346, 0.8907, 0.2346, 0.8683, 0.9927, 0.8832, 0.9927, 0.8683, 0.9961, 0.8907, 0.1095, 0.9062, 0.1095, 0.8884, 0.1273, 0.5003, 0.9686, 0.5003, 0.9845, 0.4847, 0.9845, 0.007432, 0.9961, 0.007432, 0.9961, 0.007432, 0.9927, 0.5003, 0.8904, 0.5003, 0.9686, 0.4847, 0.9686, 0.9062, 0.5942, 0.8907, 0.6097, 0.8907, 0.5001, 0.8683, 0.9927, 0.8832, 0.9927, 0.8683, 0.9961, 0.3592, 0.9686, 0.3592, 0.9845, 0.2813, 0.9845, 0.01562, 0.1095, 0.03129, 0.1251, 0.01562, 0.1251, 0.007432, 0.9961, 0.007432, 0.9961, 0.007432, 0.9927, 0.4063, 0.8904, 0.4063, 0.9686, 0.3906, 0.9686, 0.3906, 0.9686, 0.4063, 0.9686, 0.4063, 0.9845, 0.01562, 0.09383, 0.01562, 0.1095, 3.909e-07, 0.1407, 0.007432, 0.9961, 0.007432, 0.9961, 0.007432, 0.9927, 0.8907, 0.4847, 0.9062, 0.5001, 0.8884, 0.5001, 0.2498, 0.9686, 0.2498, 0.8904, 0.2655, 0.8904, 3.909e-07, 9.268e-06, 0.01562, 0.01587, 0.01562, 0.09383, 3.909e-07, 0.1407, 3.909e-07, 9.268e-06, 0.01562, 0.09383, 0.9843, 0.6406, 0.9843, 0.719, 0.9062, 0.719, 0.3749, 0.9686, 0.3749, 0.9845, 0.3592, 0.9845, 0.01562, 0.9845, 0.01562, 0.9686, 0.03129, 0.9845, 0.3749, 0.8904, 0.3749, 0.9686, 0.3592, 0.9686, 0.3592, 1.0, 0.156, 1.0, 0.2498, 0.9845, 0.8907, 0.8751, 0.9062, 0.8595, 0.9062, 0.8751, 0.1096, 0.844, 0.1096, 0.8595, 0.03129, 0.8595, 0.6251, 0.1095, 0.6399, 0.1118, 0.8752, 0.1251, 0.1096, 0.8751, 0.1096, 0.8904, 0.03129, 0.8904, 0.1096, 0.9686, 0.1096, 0.9845, 0.03129, 0.9845, 0.1096, 0.8904, 0.1096, 0.9686, 0.03129, 0.9686, 0.2655, 0.8904, 0.2813, 0.8904, 0.2655, 0.9686, 0.8752, 0.1095, 0.7657, 0.1095, 0.7812, 0.09383, 0.1405, 0.9686, 0.156, 0.9686, 0.156, 0.9845, 0.156, 0.8904, 0.156, 0.9686, 0.1405, 0.9686, 0.1251, 0.8904, 0.1251, 0.9686, 0.1096, 0.9686, 0.2535, 0.9961, 0.2381, 0.9961, 0.007432, 0.9927, 0.1251, 0.9686, 0.1251, 0.9845, 0.1096, 0.9845, 0.1151, 0.9961, 0.007432, 0.9927, 0.1305, 0.9961, 0.1096, 0.8751, 0.1251, 0.8751, 0.1251, 0.8904, 0.8832, 0.9927, 0.8683, 0.9927, 0.8832, 0.9961, 0.1251, 0.1251, 0.1251, 0.2346, 0.1096, 0.2189, 0.7501, 0.1095, 0.7641, 0.1118, 0.8752, 0.1251, 0.3906, 0.9845, 0.3906, 0.9686, 0.4063, 0.9845, 0.007432, 0.9961, 0.007432, 0.9961, 0.007432, 0.9927, 0.234, 0.9686, 0.2498, 0.9686, 0.234, 0.9845, 0.3749, 0.1095, 0.2655, 0.1095, 0.2813, 0.09383, 0.8907, 0.6251, 0.9062, 0.6251, 0.9062, 0.6406, 0.234, 0.9686, 0.234, 0.9845, 0.156, 0.9845, 0.234, 0.8904, 0.156, 0.8904, 0.1405, 0.8751, 0.2655, 0.8904, 0.2655, 0.9686, 0.2498, 0.9686, 0.01562, 9.268e-06, 0.01562, 0.01587, 3.909e-07, 9.268e-06, 0.2655, 0.9686, 0.2813, 0.9686, 0.2813, 0.9845, 0.2813, 0.8904, 0.2813, 0.9686, 0.2655, 0.9686, 0.2498, 0.8904, 0.2498, 0.9686, 0.234, 0.9686, 0.234, 0.2185, 0.1405, 0.1251, 0.8752, 0.1251, 0.2498, 0.9686, 0.2498, 0.9845, 0.234, 0.9845, 0.5003, 0.1095, 0.8752, 0.1251, 0.1405, 0.1251, 0.361, 0.9927, 0.361, 0.9927, 0.361, 0.9961, 0.2655, 0.9845, 0.2498, 0.9845, 0.2655, 0.9686, 0.2655, 0.9845, 0.2655, 0.9686, 0.2813, 0.9845, 0.03129, 0.1251, 0.1096, 0.1095, 0.1096, 0.1251, 0.1096, 0.1251, 0.1096, 0.1095, 0.1251, 0.1095, 0.03129, 0.8904, 0.03129, 0.9686, 0.01562, 0.9686, 0.01562, 0.9686, 0.03129, 0.9686, 0.03129, 0.9845, 0.03129, 0.8751, 0.03129, 0.8904, 0.01562, 0.8904, 0.1405, 0.1095, 0.1405, 0.09383, 0.156, 0.09383, 0.01562, 0.844, 0.03129, 0.844, 0.03129, 0.8595, 0.5159, 0.9686, 0.5003, 0.8904, 0.5159, 0.8904, 0.007432, 0.9961, 0.007432, 0.9961, 0.007432, 0.9927, 0.2381, 0.9927, 0.2381, 0.9927, 0.2381, 0.9961, 0.1096, 0.8904, 0.1096, 0.8751, 0.1251, 0.8904, 0.1305, 0.9961, 0.1305, 0.9961, 0.1305, 0.9927, 0.01562, 0.6406, 0.01562, 0.719, 3.909e-07, 0.6251, 3.909e-07, 0.6251, 0.01562, 0.6251, 0.01562, 0.6406, 0.9843, 0.7655, 0.9843, 0.844, 0.9062, 0.844, 0.03129, 0.6406, 0.03129, 0.719, 0.01562, 0.719, 0.267, 0.8729, 0.2513, 0.8729, 0.1405, 0.8595, 0.156, 0.9686, 0.234, 0.9686, 0.156, 0.9845, 1.0, 0.6406, 1.0, 0.719, 0.9843, 0.719, 0.007432, 0.9961, 0.007432, 0.9961, 0.007432, 0.9927, 1.0, 0.8595, 0.9843, 0.8751, 0.9843, 0.8595, 0.8752, 0.1407, 0.8907, 0.4847, 0.8884, 0.5001, 0.03129, 0.75, 0.03129, 0.7655, 0.01562, 0.7655, 0.9062, 0.6406, 0.9843, 0.6406, 0.9062, 0.719, 0.1096, 0.75, 0.1096, 0.7655, 0.03129, 0.7655, 0.9843, 0.75, 1.0, 0.75, 1.0, 0.7655, 0.01562, 0.5156, 0.01562, 0.5942, 3.909e-07, 0.6251, 0.9843, 0.75, 0.9843, 0.7655, 0.9062, 0.7655, 0.9843, 0.719, 0.9843, 0.7345, 0.9062, 0.7345, 0.6098, 0.3904, 0.7812, 0.219, 0.6096, 0.594, 0.1405, 0.8904, 0.156, 0.8904, 0.1405, 0.9686, 0.1096, 0.9686, 0.1251, 0.9686, 0.1096, 0.9845, 1.0, 0.719, 1.0, 0.7345, 0.9843, 0.7345, 0.361, 0.9927, 0.361, 0.9927, 0.361, 0.9961, 0.6407, 0.01587, 0.6407, 0.09383, 0.6251, 0.01587, 0.1096, 0.719, 0.1096, 0.7345, 0.03129, 0.7345, 0.4847, 0.09383, 0.5003, 0.09383, 0.5003, 0.1095, 0.7812, 0.01587, 0.8596, 0.01587, 0.8596, 0.09383, 0.2655, 0.1095, 0.2655, 0.09383, 0.2813, 0.09383, 0.8596, 0.09383, 0.8752, 0.1095, 0.7812, 0.09383, 0.01562, 0.719, 0.03129, 0.719, 0.03129, 0.7345, 0.2535, 0.9927, 0.2535, 0.9927, 0.2535, 0.9961, 0.8832, 0.9927, 0.8683, 0.9927, 0.8832, 0.9961, 0.03129, 0.8751, 0.1096, 0.8751, 0.03129, 0.8904, 0.7657, 0.1095, 0.7657, 0.09383, 0.7812, 0.09383, 0.03129, 0.7655, 0.03129, 0.844, 0.01562, 0.844, 0.03129, 0.9686, 0.1096, 0.9686, 0.03129, 0.9845, 0.6407, 9.268e-06, 0.6407, 0.01587, 0.6251, 0.01587, 1.0, 0.7655, 1.0, 0.844, 0.9843, 0.844, 0.6096, 0.8904, 0.5315, 0.9686, 0.5315, 0.8904, 0.3749, 0.09383, 0.3906, 0.09383, 0.3913, 0.1118, 0.3592, 0.09383, 0.3749, 0.1095, 0.2813, 0.09383, 0.5003, 0.1095, 0.5003, 0.09383, 0.5158, 0.1118, 1.0, 0.5156, 1.0, 0.5942, 0.9843, 0.5942, 0.9843, 0.7655, 0.9843, 0.75, 1.0, 0.7655, 0.1251, 0.8595, 0.1096, 0.8595, 0.1096, 0.844, 0.8907, 0.9845, 0.8907, 0.9686, 0.9062, 0.9845, 0.03129, 0.5156, 0.03129, 0.5942, 0.01562, 0.5942, 0.1151, 0.9927, 0.1151, 0.9961, 0.1151, 0.9961, 0.9843, 0.6251, 0.9843, 0.6406, 0.9062, 0.6406, 0.3749, 9.268e-06, 0.3906, 0.01587, 0.3749, 0.01587, 0.9843, 0.6251, 1.0, 0.6251, 1.0, 0.6406, 0.1096, 0.6251, 0.1096, 0.6406, 0.03129, 0.6406, 0.7345, 0.9845, 0.7501, 0.9845, 0.7501, 1.0, 0.03129, 0.6251, 0.03129, 0.6406, 0.01562, 0.6406, 0.8529, 0.9927, 0.8529, 0.9927, 0.8529, 0.9961, 0.01562, 0.2502, 0.01562, 0.2346, 0.03129, 0.2346, 0.9062, 0.9845, 0.9843, 0.9845, 1.0, 1.0, 0.01562, 0.5942, 0.03129, 0.5942, 0.03129, 0.6097, 0.7812, 0.9845, 0.8596, 0.9845, 0.7501, 1.0, 0.8907, 0.8904, 0.9062, 0.8904, 0.8907, 0.9686, 0.6407, 0.9845, 0.6562, 0.9845, 0.6096, 1.0, 0.5159, 0.9845, 0.5159, 0.9686, 0.5315, 0.9845, 0.1096, 0.5942, 0.1096, 0.6097, 0.03129, 0.6097, 0.007432, 0.9927, 0.007432, 0.9961, 0.1459, 0.9961, 0.8683, 0.9927, 0.8683, 0.9927, 0.8683, 0.9961, 1.0, 0.5942, 1.0, 0.6097, 0.9843, 0.6097, 0.007432, 0.9961, 0.007432, 0.9961, 0.007432, 0.9927, 0.2498, 0.8751, 0.2498, 0.8904, 0.234, 0.8904, 0.156, 0.01587, 0.234, 0.01587, 0.234, 0.09383, 0.9843, 0.5942, 0.9843, 0.6097, 0.9062, 0.6097, 0.6096, 1.0, 0.5159, 0.9845, 0.5315, 0.9845, 0.2381, 0.9961, 0.1459, 0.9961, 0.2381, 0.9927, 0.03129, 0.3904, 0.03129, 0.4692, 0.01562, 0.4692, 0.1251, 0.2346, 0.1096, 0.2346, 0.1096, 0.2189, 0.6071, 0.9927, 0.6071, 0.9927, 0.6071, 0.9961, 1.0, 0.3904, 1.0, 0.4692, 0.9843, 0.4692, 0.03129, 0.6251, 0.1096, 0.6097, 0.1096, 0.6251, 0.01562, 0.4847, 0.03129, 0.4847, 0.01562, 0.5001, 0.2655, 0.01587, 0.2655, 0.09383, 0.2498, 0.01587, 0.03129, 0.5001, 0.03129, 0.5156, 0.01562, 0.5156, 0.9062, 0.9686, 0.9843, 0.9686, 0.9062, 0.9845, 0.1096, 0.5001, 0.1096, 0.5156, 0.03129, 0.5156, 0.7299, 0.9927, 0.7299, 0.9927, 0.7299, 0.9961, 0.007432, 0.9961, 0.007432, 0.9961, 0.007432, 0.9927, 0.9843, 0.5001, 1.0, 0.5001, 1.0, 0.5156, 0.8683, 0.9927, 0.8683, 0.9961, 0.8683, 0.9961, 0.9843, 0.5001, 0.9843, 0.5156, 0.9062, 0.5156, 0.9843, 0.4692, 0.9843, 0.4847, 0.9062, 0.4847, 0.6096, 0.9686, 0.6251, 0.9686, 0.6096, 0.9845, 0.3749, 0.1095, 0.3749, 0.09383, 0.3913, 0.1118, 0.267, 0.1118, 0.3749, 0.1095, 0.1405, 0.1251, 1.0, 0.4692, 1.0, 0.4847, 0.9843, 0.4847, 0.007432, 0.9961, 0.007432, 0.9961, 0.007432, 0.9927, 0.8907, 0.8904, 0.8907, 0.9686, 0.8752, 0.9686, 0.8596, 0.9686, 0.8596, 0.9845, 0.7812, 0.9845, 0.1096, 0.4692, 0.1096, 0.4847, 0.03129, 0.4847, 0.5159, 0.8904, 0.5159, 0.8751, 0.5315, 0.8904, 0.5315, 0.8904, 0.5159, 0.8751, 0.6251, 0.8751, 0.9062, 0.1251, 0.8884, 0.1273, 0.9062, 0.1095, 0.6562, 0.9845, 0.7345, 0.9845, 0.7501, 1.0, 0.01562, 0.4692, 0.03129, 0.4692, 0.03129, 0.4847, 0.5159, 9.268e-06, 0.5159, 0.01587, 0.5003, 9.268e-06, 0.1096, 0.2502, 0.1096, 0.2346, 0.1274, 0.2361, 0.2498, 0.9845, 0.2498, 0.9686, 0.2655, 0.9686, 0.9843, 0.3749, 0.9843, 0.3904, 0.9062, 0.3904, 0.1096, 0.6251, 0.1096, 0.6097, 0.1274, 0.609, 0.9843, 0.3749, 1.0, 0.3749, 1.0, 0.3904, 0.09972, 0.9927, 0.1151, 0.9927, 0.09972, 0.9961, 0.1096, 0.3749, 0.1096, 0.3904, 0.03129, 0.3904, 0.8907, 0.2502, 0.9062, 0.2502, 0.9062, 0.2658, 0.03129, 0.3749, 0.03129, 0.3904, 0.01562, 0.3904, 0.2498, 9.268e-06, 0.2655, 0.01587, 0.2498, 0.01587, 0.5159, 0.8904, 0.5003, 0.8904, 0.5003, 0.8729, 0.03129, 0.2658, 0.03129, 0.344, 0.01562, 0.344, 0.8884, 0.1273, 0.8752, 0.1407, 0.8752, 0.1251, 0.1251, 0.7345, 0.1096, 0.7345, 0.1096, 0.719, 1.0, 0.2658, 1.0, 0.344, 0.9843, 0.344, 0.02303, 0.9961, 0.007432, 0.9961, 0.007432, 0.9927, 0.2535, 0.9927, 0.2535, 0.9961, 0.361, 0.9961, 0.01562, 0.2658, 0.01562, 0.344, 3.909e-07, 0.1407, 0.01562, 0.3595, 0.01562, 0.3749, 3.909e-07, 0.1407, 0.01562, 0.344, 0.03129, 0.344, 0.03129, 0.3595, 0.1151, 0.9927, 0.1151, 0.9961, 0.1151, 0.9961, 0.8907, 0.5001, 0.9062, 0.5001, 0.9062, 0.5156, 0.9062, 0.5156, 0.9843, 0.5942, 0.9062, 0.5942, 0.1096, 0.3749, 0.03129, 0.3749, 0.1096, 0.3595, 0.1096, 0.344, 0.1096, 0.3595, 0.03129, 0.3595, 0.1096, 0.5001, 0.1096, 0.4847, 0.1274, 0.4847, 0.8752, 0.1407, 0.8884, 0.1428, 0.8907, 0.2346, 0.8596, 9.268e-06, 0.8596, 0.01587, 0.7812, 0.01587, 0.03129, 0.7345, 0.1096, 0.7345, 0.03129, 0.75, 1.0, 0.344, 1.0, 0.3595, 0.9843, 0.3595, 0.8832, 0.9927, 0.8683, 0.9927, 0.8832, 0.9961, 0.9911, 0.9927, 0.8832, 0.9961, 0.8683, 0.9961, 0.6071, 0.9961, 0.5919, 0.9961, 0.9911, 0.9927, 0.9843, 0.344, 0.9843, 0.3595, 0.9062, 0.3595, 0.01562, 0.7345, 0.03129, 0.7345, 0.01562, 0.75, 0.09972, 0.9927, 0.1151, 0.9927, 0.09972, 0.9961, 0.2655, 9.268e-06, 0.2655, 0.01587, 0.2498, 9.268e-06, 1.0, 0.1407, 1.0, 0.2189, 0.9843, 0.2189, 0.2655, 0.9845, 0.2813, 0.9845, 0.3592, 1.0, 0.007432, 0.9961, 0.007432, 0.9961, 0.007432, 0.9927, 0.03129, 0.1407, 0.03129, 0.2189, 0.01562, 0.2189, 0.6071, 0.9927, 0.4994, 0.9927, 0.6071, 0.9961, 0.9843, 0.2502, 0.9843, 0.2658, 0.9062, 0.2658, 0.9758, 0.9961, 0.9602, 0.9961, 0.9911, 0.9927, 0.9843, 0.2502, 1.0, 0.2502, 1.0, 0.2658, 0.1096, 0.2502, 0.1096, 0.2658, 0.03129, 0.2658, 0.7604, 0.9927, 0.8529, 0.9961, 0.4842, 0.9961, 0.03129, 0.2502, 0.03129, 0.2658, 0.01562, 0.2658, 0.5159, 0.8751, 0.5159, 0.8904, 0.5003, 0.8729, 0.01562, 0.1095, 0.03129, 0.1095, 0.03129, 0.1251, 0.2498, 0.01587, 0.2655, 0.09383, 0.2498, 0.09383, 0.01562, 0.2189, 0.03129, 0.2189, 0.03129, 0.2346, 0.8752, 0.09383, 0.8752, 0.01587, 0.8907, 0.01587, 0.4847, 0.8904, 0.4063, 0.8904, 0.5003, 0.8751, 0.6251, 0.01587, 0.6251, 9.268e-06, 0.6407, 9.268e-06, 0.9911, 0.9961, 0.9911, 0.9961, 0.9911, 0.9927, 0.1096, 0.2189, 0.1096, 0.2346, 0.03129, 0.2346, 0.9602, 0.9961, 0.8832, 0.9961, 0.9911, 0.9927, 0.007432, 0.9961, 0.007432, 0.9961, 0.007432, 0.9927, 1.0, 0.2189, 1.0, 0.2346, 0.9843, 0.2346, 0.007432, 0.9961, 0.007432, 0.9961, 0.007432, 0.9927, 0.7299, 0.9961, 0.7147, 0.9961, 0.9911, 0.9927, 0.8529, 0.9961, 0.8377, 0.9961, 0.9911, 0.9927, 0.9843, 0.2189, 0.9843, 0.2346, 0.9062, 0.2346, 0.01562, 0.5942, 0.01562, 0.6097, 3.909e-07, 0.6251, 0.6224, 0.9927, 0.6224, 0.9927, 0.6224, 0.9961, 0.03129, 0.1251, 0.03129, 0.1407, 0.01562, 0.1407, 0.8907, 0.3595, 0.8907, 0.2502, 0.9062, 0.2658, 0.1096, 0.1251, 0.1096, 0.1407, 0.03129, 0.1407, 0.9843, 0.1251, 1.0, 0.1251, 1.0, 0.1407, 0.8683, 0.9961, 0.9911, 0.9961, 0.9911, 0.9927, 0.9843, 0.1251, 0.9843, 0.1407, 0.9062, 0.1407, 0.9843, 0.01587, 0.9843, 0.09383, 0.9062, 0.09383, 0.8752, 0.01587, 0.8752, 9.268e-06, 0.8907, 9.268e-06, 0.8752, 0.01587, 0.8752, 0.09383, 0.8596, 0.09383, 1.0, 0.01587, 1.0, 0.09383, 0.9843, 0.09383, 0.9062, 0.01587, 0.9062, 0.09383, 0.8907, 0.09383, 0.007432, 0.9961, 0.007432, 0.9961, 0.007432, 0.9927, 0.7812, 0.01587, 0.7812, 0.09383, 0.7657, 0.09383, 0.7501, 0.01587, 0.7501, 0.09383, 0.7345, 0.09383, 0.7299, 0.9927, 0.6224, 0.9927, 0.7299, 0.9961, 0.1096, 0.7655, 0.1251, 0.75, 0.1251, 0.8595, 0.5315, 0.09383, 0.6096, 0.09383, 0.6251, 0.1095, 0.6562, 0.01587, 0.6562, 0.09383, 0.6407, 0.09383, 0.6251, 0.01587, 0.6251, 0.09383, 0.6096, 0.09383, 0.3762, 0.9927, 0.3762, 0.9927, 0.3762, 0.9961, 0.5315, 0.01587, 0.5315, 0.09383, 0.5159, 0.09383, 0.5003, 0.01587, 0.5003, 0.09383, 0.4847, 0.09383, 0.5003, 9.268e-06, 0.5159, 0.01587, 0.5003, 0.01587, 0.007432, 0.9961, 0.007432, 0.9961, 0.007432, 0.9927, 0.4063, 0.01587, 0.4063, 0.09383, 0.3906, 0.09383, 0.3749, 0.01587, 0.3749, 0.09383, 0.3592, 0.09383, 0.03129, 0.8595, 0.1096, 0.8595, 0.03129, 0.8751, 0.1096, 0.01587, 0.1096, 0.09383, 0.03129, 0.09383, 0.156, 0.01587, 0.156, 0.09383, 0.1405, 0.09383, 0.1251, 0.01587, 0.1251, 0.09383, 0.1096, 0.09383, 0.5315, 0.9686, 0.6096, 0.9686, 0.5315, 0.9845, 0.8752, 0.8595, 0.8907, 0.8595, 0.873, 0.8729, 0.2813, 0.01587, 0.2813, 0.09383, 0.2655, 0.09383, 0.2498, 0.01587, 0.2498, 0.09383, 0.234, 0.09383, 0.1251, 0.5001, 0.1096, 0.5001, 0.1274, 0.4847, 0.03129, 0.01587, 0.03129, 0.09383, 0.01562, 0.09383, 0.1405, 0.8904, 0.1251, 0.8904, 0.1251, 0.8751, 0.9843, 0.09383, 0.9843, 0.1095, 0.9062, 0.1095, 0.1405, 0.9845, 0.1251, 0.9686, 0.1405, 0.9686, 0.9062, 0.2189, 0.8907, 0.2346, 0.8907, 0.1251, 0.6251, 0.9845, 0.6407, 0.9686, 0.6407, 0.9845, 0.007432, 0.9961, 0.007432, 0.9961, 0.007432, 0.9927, 1.0, 0.09383, 1.0, 0.1095, 0.9843, 0.1095, 0.3757, 0.8729, 0.267, 0.8729, 0.1405, 0.8595, 0.8907, 0.09383, 0.9062, 0.09383, 0.9062, 0.1095, 0.7345, 0.09383, 0.7501, 0.09383, 0.7501, 0.1095, 0.9062, 0.6097, 0.9843, 0.6251, 0.9062, 0.6251, 0.7501, 0.01587, 0.7501, 9.268e-06, 0.7657, 9.268e-06, 0.8907, 0.4847, 0.9062, 0.4847, 0.9062, 0.5001, 0.3906, 0.8751, 0.3906, 0.8904, 0.3757, 0.8729, 0.9062, 0.4847, 0.9843, 0.4847, 0.9843, 0.5001, 0.8752, 0.8595, 0.8907, 0.6097, 0.8884, 0.6243, 0.007432, 0.9961, 0.007432, 0.9961, 0.007432, 0.9927, 0.6407, 0.1095, 0.6407, 0.09383, 0.6562, 0.09383, 0.8907, 0.7345, 0.9062, 0.7345, 0.9062, 0.75, 0.4063, 0.3908, 0.4059, 0.5942, 0.234, 0.7655, 0.3906, 0.9845, 0.4063, 0.9845, 0.4063, 1.0, 0.007432, 0.9961, 0.007432, 0.9961, 0.007432, 0.9927, 3.909e-07, 0.8751, 0.01562, 0.9686, 3.909e-07, 1.0, 0.03129, 0.2189, 0.03129, 0.1407, 0.1096, 0.1407, 0.8907, 0.7345, 0.9062, 0.75, 0.8884, 0.7485, 0.007432, 0.9961, 0.007432, 0.9961, 0.007432, 0.9927, 0.8752, 0.8595, 0.8884, 0.6243, 0.8907, 0.7345, 0.1405, 0.8751, 0.1405, 0.8904, 0.1251, 0.8751, 0.3592, 1.0, 0.3592, 0.9845, 0.3749, 0.9845, 0.5159, 0.8751, 0.8752, 0.8595, 0.6244, 0.8729, 0.1096, 0.09383, 0.1096, 0.1095, 0.03129, 0.1095, 0.1096, 0.6406, 0.1096, 0.6251, 0.1251, 0.6251, 0.1274, 0.8573, 0.1405, 0.8595, 0.1251, 0.8751, 0.1251, 0.09383, 0.1251, 0.1095, 0.1096, 0.1095, 0.1274, 0.8573, 0.1251, 0.75, 0.1405, 0.8595, 0.1251, 0.6251, 0.1251, 0.7345, 0.1096, 0.719, 0.1096, 0.8595, 0.1274, 0.8573, 0.1251, 0.8751, 0.9843, 0.2346, 1.0, 0.2346, 1.0, 0.2502, 0.3906, 0.9845, 0.3749, 0.9845, 0.3749, 0.9686, 0.9843, 0.2346, 1.0, 0.2502, 0.9843, 0.2502, 3.909e-07, 1.0, 0.1096, 0.9845, 0.156, 1.0, 0.3906, 0.9845, 0.3749, 0.9686, 0.3906, 0.9686, 0.01562, 0.09383, 0.03129, 0.09383, 0.03129, 0.1095, 0.1151, 0.9961, 0.1151, 0.9961, 0.1151, 0.9927, 0.5159, 0.8751, 0.5003, 0.8729, 0.8752, 0.8595, 0.2813, 0.01587, 0.3592, 0.01587, 0.3592, 0.09383, 0.7452, 0.9927, 0.8529, 0.9927, 0.7452, 0.9961, 0.03129, 9.268e-06, 0.03129, 0.01587, 0.01562, 0.01587, 0.1305, 0.9927, 0.1305, 0.9961, 0.1459, 0.9961, 0.234, 9.268e-06, 0.2498, 9.268e-06, 0.2498, 0.01587, 0.2813, 9.268e-06, 0.2813, 0.01587, 0.2655, 0.01587, 0.234, 9.268e-06, 0.234, 0.01587, 0.156, 0.01587, 0.6251, 0.8751, 0.6251, 0.8904, 0.6096, 0.8904, 0.1096, 9.268e-06, 0.1251, 9.268e-06, 0.1251, 0.01587, 0.156, 9.268e-06, 0.156, 0.01587, 0.1405, 0.01587, 0.1096, 9.268e-06, 0.1096, 0.01587, 0.03129, 0.01587, 0.007432, 0.9961, 0.007432, 0.9961, 0.007432, 0.9927, 0.3592, 9.268e-06, 0.3749, 9.268e-06, 0.3749, 0.01587, 0.4063, 9.268e-06, 0.4063, 0.01587, 0.3906, 0.01587, 0.3592, 9.268e-06, 0.3592, 0.01587, 0.2813, 0.01587, 0.7812, 0.2189, 0.8752, 0.1251, 0.7812, 0.7655, 0.4847, 9.268e-06, 0.5003, 9.268e-06, 0.5003, 0.01587, 0.5315, 9.268e-06, 0.5315, 0.01587, 0.5159, 0.01587, 0.1274, 0.2361, 0.1405, 0.1251, 0.1251, 0.2502, 0.6096, 9.268e-06, 0.6251, 9.268e-06, 0.6251, 0.01587, 0.6562, 9.268e-06, 0.6562, 0.01587, 0.6407, 0.01587, 0.6096, 9.268e-06, 0.6096, 0.01587, 0.5315, 0.01587, 0.4847, 9.268e-06, 0.4847, 0.01587, 0.4063, 0.01587, 3.909e-07, 0.8595, 3.909e-07, 0.6251, 0.01562, 0.75, 0.7345, 9.268e-06, 0.7501, 9.268e-06, 0.7501, 0.01587, 0.7812, 9.268e-06, 0.7812, 0.01587, 0.7657, 0.01587, 0.7345, 9.268e-06, 0.7345, 0.01587, 0.6562, 0.01587, 0.9062, 9.268e-06, 0.9062, 0.01587, 0.8907, 0.01587, 0.9843, 9.268e-06, 1.0, 9.268e-06, 1.0, 0.01587, 0.8596, 9.268e-06, 0.8752, 9.268e-06, 0.8752, 0.01587, 0.03129, 0.719, 0.03129, 0.6406, 0.1096, 0.6406, 0.9843, 9.268e-06, 0.9843, 0.01587, 0.9062, 0.01587, 0.9062, 0.5156, 0.9843, 0.5156, 0.9843, 0.5942, 0.1151, 0.9927, 0.1151, 0.9927, 0.1151, 0.9961, 0.8596, 0.8904, 0.7812, 0.9686, 0.7812, 0.8904, 0.6562, 0.8904, 0.6407, 0.8751, 0.7345, 0.8904, 0.8907, 0.3749, 0.9062, 0.3749, 0.9062, 0.3904, 0.1405, 0.1251, 0.1405, 0.4847, 0.1274, 0.3603, 0.7299, 0.9927, 0.7299, 0.9961, 0.6224, 0.9927, 0.8752, 0.1095, 0.8907, 0.1095, 0.8884, 0.1273, 0.5003, 0.09383, 0.5159, 0.09383, 0.5158, 0.1118, 0.7452, 0.9927, 0.7452, 0.9927, 0.7452, 0.9961, 0.9062, 0.4692, 0.8907, 0.4847, 0.8907, 0.3749, 0.4063, 0.3904, 0.6096, 0.3906, 0.6096, 0.5942, 0.234, 0.2189, 0.234, 0.7655, 0.1405, 0.7655, 0.09972, 0.9927, 0.1151, 0.9927, 0.09972, 0.9961, 0.1305, 0.9927, 0.1305, 0.9927, 0.1305, 0.9961, 0.3592, 0.8904, 0.2813, 0.9686, 0.2813, 0.8904, 0.9062, 0.3904, 0.9843, 0.3904, 0.9062, 0.4692, 0.4842, 0.9927, 0.4842, 0.9927, 0.4842, 0.9961, 0.6407, 0.8904, 0.6407, 0.8751, 0.6562, 0.8904, 0.01562, 0.4692, 0.01562, 0.4847, 3.909e-07, 0.6251, 0.5003, 0.1095, 0.3906, 0.1095, 0.4063, 0.09383, 0.01562, 0.6097, 0.01562, 0.6251, 3.909e-07, 0.6251, 0.1405, 0.8595, 0.2345, 0.7655, 0.7812, 0.7655, 0.9843, 0.6406, 0.9843, 0.6251, 1.0, 0.6406, 0.7657, 0.8904, 0.7657, 0.8751, 0.7812, 0.8904, 0.03129, 0.75, 0.1096, 0.7345, 0.1096, 0.75, 0.03129, 0.6251, 0.1096, 0.6251, 0.03129, 0.6406, 0.01562, 0.6251, 0.03129, 0.6251, 0.01562, 0.6406, 0.01562, 0.6097, 0.01562, 0.5942, 0.03129, 0.6097, 0.03129, 0.5942, 0.1096, 0.5942, 0.03129, 0.6097, 0.9843, 0.5942, 1.0, 0.5942, 0.9843, 0.6097, 0.9062, 0.5942, 0.9843, 0.5942, 0.9062, 0.6097, 0.01562, 0.3904, 0.03129, 0.3904, 0.01562, 0.4692, 0.9843, 0.3904, 1.0, 0.3904, 0.9843, 0.4692, 0.01562, 0.5001, 0.03129, 0.5001, 0.01562, 0.5156, 0.03129, 0.5001, 0.1096, 0.5001, 0.03129, 0.5156, 0.9843, 0.5156, 0.9843, 0.5001, 1.0, 0.5156, 0.8683, 0.9927, 0.8683, 0.9927, 0.8683, 0.9961, 0.9062, 0.5001, 0.9843, 0.5001, 0.9062, 0.5156, 0.9062, 0.4692, 0.9843, 0.4692, 0.9062, 0.4847, 0.9843, 0.4692, 1.0, 0.4692, 0.9843, 0.4847, 0.7812, 0.9686, 0.8596, 0.9686, 0.7812, 0.9845, 0.03129, 0.4692, 0.1096, 0.4692, 0.03129, 0.4847, 0.01562, 0.4847, 0.01562, 0.4692, 0.03129, 0.4847, 0.9062, 0.3749, 0.9843, 0.3749, 0.9062, 0.3904, 0.9843, 0.3904, 0.9843, 0.3749, 1.0, 0.3904, 0.03129, 0.3749, 0.1096, 0.3749, 0.03129, 0.3904, 0.01562, 0.3749, 0.03129, 0.3749, 0.01562, 0.3904, 0.01562, 0.2658, 0.03129, 0.2658, 0.01562, 0.344, 0.9843, 0.2658, 1.0, 0.2658, 0.9843, 0.344, 0.361, 0.9927, 0.2535, 0.9927, 0.361, 0.9961, 0.01562, 0.3595, 0.01562, 0.344, 0.03129, 0.3595, 0.1151, 0.9927, 0.1151, 0.9927, 0.1151, 0.9961, 0.01562, 0.3595, 0.03129, 0.3595, 0.03129, 0.3749, 0.1096, 0.3595, 0.1251, 0.3595, 0.1251, 0.3749, 0.1251, 0.3749, 0.1096, 0.3749, 0.1096, 0.3595, 0.03129, 0.3749, 0.01562, 0.3749, 0.01562, 0.3595, 0.03129, 0.3595, 0.1096, 0.3595, 0.03129, 0.3749, 0.03129, 0.344, 0.1096, 0.344, 0.03129, 0.3595, 0.7812, 9.268e-06, 0.8596, 9.268e-06, 0.7812, 0.01587, 0.9843, 0.344, 1.0, 0.344, 0.9843, 0.3595, 0.9062, 0.344, 0.9843, 0.344, 0.9062, 0.3595, 0.9843, 0.1407, 1.0, 0.1407, 0.9843, 0.2189, 0.01562, 0.1407, 0.03129, 0.1407, 0.01562, 0.2189, 0.9062, 0.2502, 0.9843, 0.2502, 0.9062, 0.2658, 0.9843, 0.2658, 0.9843, 0.2502, 1.0, 0.2658, 0.03129, 0.2502, 0.1096, 0.2502, 0.03129, 0.2658, 0.01562, 0.2502, 0.03129, 0.2502, 0.01562, 0.2658, 0.01562, 0.2346, 0.01562, 0.2189, 0.03129, 0.2346, 0.3906, 0.8751, 0.5003, 0.8751, 0.4063, 0.8904, 0.4847, 0.8904, 0.4847, 0.9686, 0.4063, 0.9686, 0.5003, 0.8751, 0.5003, 0.8904, 0.4847, 0.8904, 0.4063, 0.8904, 0.3906, 0.8904, 0.3906, 0.8751, 0.4847, 0.8904, 0.4063, 0.9686, 0.4063, 0.8904, 0.9911, 0.9927, 0.9911, 0.9927, 0.9911, 0.9961, 0.9911, 0.9961, 0.9911, 0.9961, 0.9911, 0.9927, 0.9911, 0.9961, 0.9911, 0.9961, 0.9911, 0.9927, 0.9911, 0.9961, 0.9911, 0.9961, 0.9911, 0.9927, 0.9911, 0.9927, 0.9911, 0.9961, 0.9911, 0.9961, 0.9911, 0.9961, 0.9911, 0.9961, 0.9911, 0.9927, 0.03129, 0.2189, 0.1096, 0.2189, 0.03129, 0.2346, 0.9843, 0.2189, 1.0, 0.2189, 0.9843, 0.2346, 0.9062, 0.2189, 0.9843, 0.2189, 0.9062, 0.2346, 0.01562, 0.1251, 0.03129, 0.1251, 0.01562, 0.1407, 0.03129, 0.1251, 0.1096, 0.1251, 0.03129, 0.1407, 0.9843, 0.1407, 0.9843, 0.1251, 1.0, 0.1407, 0.9062, 0.1251, 0.9843, 0.1251, 0.9062, 0.1407, 0.9062, 0.01587, 0.9843, 0.01587, 0.9062, 0.09383, 0.8596, 0.01587, 0.8752, 0.01587, 0.8596, 0.09383, 0.9843, 0.01587, 1.0, 0.01587, 0.9843, 0.09383, 0.8907, 0.01587, 0.9062, 0.01587, 0.8907, 0.09383, 0.7657, 0.01587, 0.7812, 0.01587, 0.7657, 0.09383, 0.7345, 0.01587, 0.7501, 0.01587, 0.7345, 0.09383, 0.5159, 0.1095, 0.5159, 0.09383, 0.5315, 0.09383, 0.5315, 0.09383, 0.5315, 0.01587, 0.6096, 0.01587, 0.6096, 0.09383, 0.6251, 0.09383, 0.6251, 0.1095, 0.5315, 0.09383, 0.6096, 0.01587, 0.6096, 0.09383, 0.6251, 0.1095, 0.5159, 0.1095, 0.5315, 0.09383, 0.6407, 0.01587, 0.6562, 0.01587, 0.6407, 0.09383, 0.6096, 0.01587, 0.6251, 0.01587, 0.6096, 0.09383, 0.5159, 0.01587, 0.5315, 0.01587, 0.5159, 0.09383, 0.4847, 0.01587, 0.5003, 0.01587, 0.4847, 0.09383, 0.3906, 0.01587, 0.4063, 0.01587, 0.3906, 0.09383, 0.3592, 0.01587, 0.3749, 0.01587, 0.3592, 0.09383, 0.03129, 0.01587, 0.1096, 0.01587, 0.03129, 0.09383, 0.1405, 0.01587, 0.156, 0.01587, 0.1405, 0.09383, 0.1096, 0.01587, 0.1251, 0.01587, 0.1096, 0.09383, 0.2655, 0.01587, 0.2813, 0.01587, 0.2655, 0.09383, 0.234, 0.01587, 0.2498, 0.01587, 0.234, 0.09383, 0.01562, 0.01587, 0.03129, 0.01587, 0.01562, 0.09383, 0.9062, 0.09383, 0.9843, 0.09383, 0.9062, 0.1095, 0.9843, 0.09383, 1.0, 0.09383, 0.9843, 0.1095, 0.8907, 0.1095, 0.8907, 0.09383, 0.9062, 0.1095, 0.2344, 0.2189, 0.4063, 0.3908, 0.234, 0.7655, 0.03129, 0.09383, 0.1096, 0.09383, 0.03129, 0.1095, 0.1096, 0.09383, 0.1251, 0.09383, 0.1096, 0.1095, 0.01562, 0.1095, 0.01562, 0.09383, 0.03129, 0.1095, 0.1151, 0.9927, 0.1151, 0.9961, 0.1151, 0.9927, 0.01562, 9.268e-06, 0.03129, 9.268e-06, 0.01562, 0.01587, 0.234, 0.01587, 0.234, 9.268e-06, 0.2498, 0.01587, 0.2655, 9.268e-06, 0.2813, 9.268e-06, 0.2655, 0.01587, 0.156, 9.268e-06, 0.234, 9.268e-06, 0.156, 0.01587, 0.1096, 0.01587, 0.1096, 9.268e-06, 0.1251, 0.01587, 0.1405, 9.268e-06, 0.156, 9.268e-06, 0.1405, 0.01587, 0.03129, 9.268e-06, 0.1096, 9.268e-06, 0.03129, 0.01587, 0.3592, 0.01587, 0.3592, 9.268e-06, 0.3749, 0.01587, 0.3906, 9.268e-06, 0.4063, 9.268e-06, 0.3906, 0.01587, 0.2813, 9.268e-06, 0.3592, 9.268e-06, 0.2813, 0.01587, 0.4847, 0.01587, 0.4847, 9.268e-06, 0.5003, 0.01587, 0.5159, 9.268e-06, 0.5315, 9.268e-06, 0.5159, 0.01587, 0.6096, 0.01587, 0.6096, 9.268e-06, 0.6251, 0.01587, 0.6407, 9.268e-06, 0.6562, 9.268e-06, 0.6407, 0.01587, 0.5315, 9.268e-06, 0.6096, 9.268e-06, 0.5315, 0.01587, 0.4063, 9.268e-06, 0.4847, 9.268e-06, 0.4063, 0.01587, 0.7345, 0.01587, 0.7345, 9.268e-06, 0.7501, 0.01587, 0.7657, 9.268e-06, 0.7812, 9.268e-06, 0.7657, 0.01587, 0.6562, 9.268e-06, 0.7345, 9.268e-06, 0.6562, 0.01587, 0.8907, 9.268e-06, 0.9062, 9.268e-06, 0.8907, 0.01587, 0.9843, 0.01587, 0.9843, 9.268e-06, 1.0, 0.01587, 0.8596, 0.01587, 0.8596, 9.268e-06, 0.8752, 0.01587, 0.9062, 9.268e-06, 0.9843, 9.268e-06, 0.9062, 0.01587, 0.4063, 0.5938, 0.4063, 0.3904, 0.6096, 0.5942, 0.1405, 0.1251, 0.234, 0.2189, 0.1405, 0.7655])
me_med1_6_meshdata.materials.append(mat_med1_6)
me_med1_6_meshdata.use_remesh_preserve_volume = False
me_med1_6_meshdata.use_remesh_preserve_attributes = False
me_med1_6_meshdata.use_mirror_vertex_groups = False
me_med1_6_meshdata.update()

# ---- objects
ob_med1_6_mesh = bpy.data.objects.new('med1_6_mesh', me_med1_6_meshdata)

# ---- transforms, parenting, visibility, modifiers, constraints
ob_med1_6_mesh.location = (0.0, 0.0, 0.0)
ob_med1_6_mesh.lineart.crease_threshold = 0.0

# ---- collection membership
col_collection_1.objects.link(ob_med1_6_mesh)

# ---- scene / render settings (as saved in the file)
scene.frame_start = 1; scene.frame_end = 2; scene.frame_set(1)
scene.render.engine = 'BLENDER_EEVEE_NEXT'
scene.render.resolution_percentage = 50
scene.render.dither_intensity = 0.0
scene.cycles.use_denoising = False
scene.cycles.samples = 10
scene.cycles.sampling_pattern = 'TABULATED_SOBOL'
scene.cycles.light_sampling_threshold = 0.0
scene.cycles.use_adaptive_sampling = False
scene.cycles.use_light_tree = False
scene.cycles.blur_glossy = 0.0
scene.cycles.pixel_filter_type = 'GAUSSIAN'
scene.cycles.sample_clamp_indirect = 0.0
scene.view_settings.view_transform = 'Standard'
bpy.context.view_layer.update()

# ---- added for rendering (the .blend has no active camera and no usable light): camera, sun
cam_auto = bpy.data.cameras.new('AutoCamera')
cam_auto.lens = 50.0
cam_auto.sensor_width = 36.0
cam_auto.clip_end = 1000.0
ob_auto_camera = bpy.data.objects.new('AutoCamera', cam_auto)
scene.collection.objects.link(ob_auto_camera)
ob_auto_camera.location = (3.34988, -2.75981, 2.6799)
ob_auto_camera.rotation_euler = (1.09748, -7.21219e-08, 0.694738)
scene.camera = ob_auto_camera
light_auto_sun = bpy.data.lights.new('AutoSun', 'SUN')
light_auto_sun.energy = 3.0
light_auto_sun.angle = 0.0523599
ob_auto_sun = bpy.data.objects.new('AutoSun', light_auto_sun)
scene.collection.objects.link(ob_auto_sun)
ob_auto_sun.rotation_euler = (0.872665, 0.174533, 0.523599)
bpy.context.view_layer.update()
